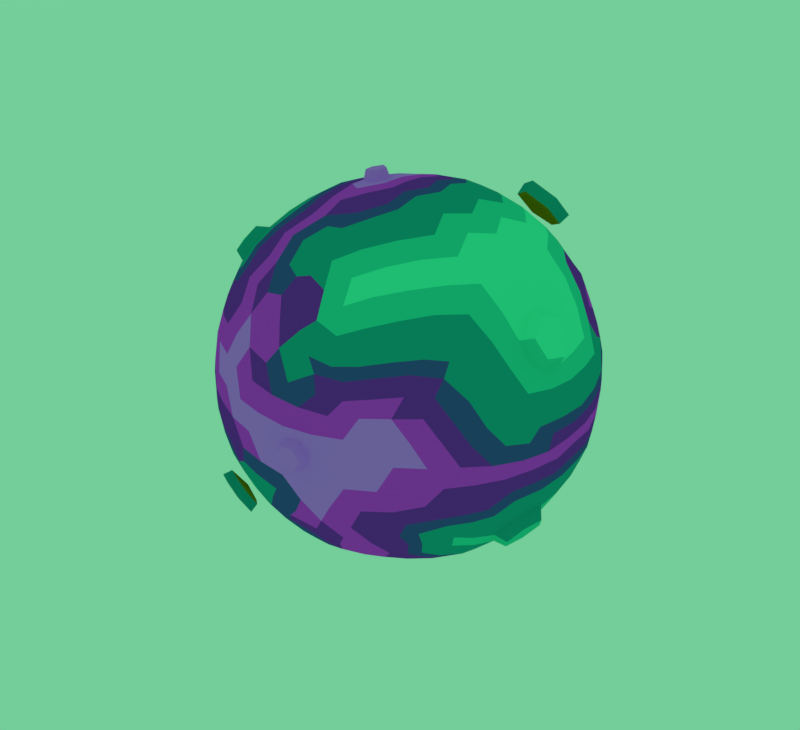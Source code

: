 # Source: PlanetAndPlatforms.blend  (saved by Blender 2.79.0; exported with 4.5.12 LTS)
import bpy
from mathutils import Matrix  # noqa: F401  (used for matrix-valued properties, if any)

bpy.ops.wm.read_factory_settings(use_empty=True)
scene = bpy.context.scene
scene.name = 'Scene'

# ---- collections
col_collection_1 = bpy.data.collections.new('Collection 1'); scene.collection.children.link(col_collection_1)

# ---- materials (node trees are filled in below, after node groups)
mat_planetpurple = bpy.data.materials.new('PlanetPurple')
mat_planetpurple.alpha_threshold = 0.0
mat_planetpurple.use_transparent_shadow = False
mat_planetpurple.diffuse_color = (0.7529, 0.05286, 0.7682, 1.0)
mat_planetpurple.roughness = 0.5
mat_planetpurplelight = bpy.data.materials.new('PlanetPurpleLight')
mat_planetpurplelight.alpha_threshold = 0.0
mat_planetpurplelight.use_transparent_shadow = False
mat_planetpurplelight.diffuse_color = (0.7682, 0.1912, 0.9823, 1.0)
mat_planetpurplelight.roughness = 0.5
mat_planetpurpledark = bpy.data.materials.new('PlanetPurpleDark')
mat_planetpurpledark.alpha_threshold = 0.0
mat_planetpurpledark.use_transparent_shadow = False
mat_planetpurpledark.diffuse_color = (0.2423, 0.0331, 0.4125, 1.0)
mat_planetpurpledark.roughness = 0.5
mat_planetteal = bpy.data.materials.new('PlanetTeal')
mat_planetteal.alpha_threshold = 0.0
mat_planetteal.use_transparent_shadow = False
mat_planetteal.diffuse_color = (0.0319, 0.5972, 0.4125, 1.0)
mat_planetteal.roughness = 0.5
mat_planetteallight = bpy.data.materials.new('PlanettealLight')
mat_planetteallight.alpha_threshold = 0.0
mat_planetteallight.use_transparent_shadow = False
mat_planetteallight.diffuse_color = (0.07421, 0.8228, 0.521, 1.0)
mat_planetteallight.roughness = 0.5
mat_planettealdark = bpy.data.materials.new('PlanetTealDark')
mat_planettealdark.alpha_threshold = 0.0
mat_planettealdark.use_transparent_shadow = False
mat_planettealdark.diffuse_color = (0.01229, 0.3231, 0.2961, 1.0)
mat_planettealdark.roughness = 0.5
mat_planetbluemix = bpy.data.materials.new('PlanetBlueMix')
mat_planetbluemix.alpha_threshold = 0.0
mat_planetbluemix.use_transparent_shadow = False
mat_planetbluemix.diffuse_color = (0.05613, 0.08228, 0.314, 1.0)
mat_planetbluemix.roughness = 0.5
mat_lavaglow = bpy.data.materials.new('LavaGlow')
mat_lavaglow.alpha_threshold = 0.0
mat_lavaglow.use_transparent_shadow = False
mat_lavaglow.diffuse_color = (0.8, 0.284, 0.0, 1.0)
mat_lavaglow.roughness = 0.5
mat_lavaglow.specular_intensity = 0.3824

# ---- material node trees

# ---- world
world_world = bpy.data.worlds.new('World'); scene.world = world_world
world_world.color = (0.1719, 0.6152, 0.3171)
world_world.use_sun_shadow = False
world_world.sun_shadow_jitter_overblur = 0.0
world_world.cycles.sampling_method = 'MANUAL'

# ---- meshes
me_icosphere_012 = bpy.data.meshes.new('Icosphere.012')
me_icosphere_012.from_pydata([(14.21, 46.75, -3.762), (10.07, 47.7, -2.619), (15.4, 46.13, -6.914), (7.338, 48.02, -5.651), (13.99, 45.89, -9.99), (8.977, 46.9, -10.5), (13.9, 49.47, -4.563), (10.66, 50.17, -3.905), (15.11, 48.82, -7.248), (12.05, 50.01, -7.042), (8.813, 50.32, -6.452), (13.74, 48.71, -9.832), (10.14, 49.49, -9.979)], [], [(5, 3, 10, 12), (2, 4, 11, 8), (3, 1, 7, 10), (0, 2, 8, 6), (4, 5, 12, 11), (1, 0, 6, 7), (8, 9, 6), (6, 9, 7), (9, 10, 7), (8, 11, 9), (11, 12, 9), (9, 12, 10)])
me_icosphere_012.polygons.foreach_set('material_index', [1, 1, 1, 1, 1, 1, 1, 1, 1, 1, 1, 1])
me_icosphere_012.materials.append(mat_planetpurple)
me_icosphere_012.materials.append(mat_planetpurplelight)
me_icosphere_012.materials.append(mat_planetpurpledark)
me_icosphere_012.materials.append(mat_planetteal)
me_icosphere_012.materials.append(mat_planetteallight)
me_icosphere_012.materials.append(mat_planettealdark)
me_icosphere_012.materials.append(mat_planetbluemix)
me_icosphere_012.materials.append(mat_lavaglow)
me_icosphere_012.use_remesh_preserve_volume = False
me_icosphere_012.use_remesh_preserve_attributes = False
me_icosphere_012.use_mirror_vertex_groups = False
me_icosphere_012.update()
me_icosphere_011 = bpy.data.meshes.new('Icosphere.011')
me_icosphere_011.from_pydata([(42.72, 0.3137, -26.54), (40.46, -15.53, -25.68), (44.44, -11.68, -20.87), (45.72, -3.794, -21.05), (38.86, -3.705, -31.27), (37.69, -11.64, -30.86), (44.84, -2.336, -28.02), (44.49, -8.418, -28.06), (43.13, -14.01, -27.43), (46.14, -11.21, -23.71), (47.07, -5.326, -23.91), (41.92, -5.297, -31.56), (40.97, -11.1, -31.34)], [], [(3, 2, 9, 10), (0, 3, 10, 6), (5, 4, 11, 12), (2, 1, 8, 9), (4, 0, 6, 11), (1, 5, 12, 8), (8, 7, 9), (9, 7, 10), (7, 6, 10), (7, 11, 6), (8, 12, 7), (7, 12, 11)])
me_icosphere_011.polygons.foreach_set('material_index', [5, 3, 5, 5, 3, 3, 3, 3, 3, 3, 3, 3])
me_icosphere_011.materials.append(mat_planetpurple)
me_icosphere_011.materials.append(mat_planetpurplelight)
me_icosphere_011.materials.append(mat_planetpurpledark)
me_icosphere_011.materials.append(mat_planetteal)
me_icosphere_011.materials.append(mat_planetteallight)
me_icosphere_011.materials.append(mat_planettealdark)
me_icosphere_011.materials.append(mat_planetbluemix)
me_icosphere_011.materials.append(mat_lavaglow)
me_icosphere_011.use_remesh_preserve_volume = False
me_icosphere_011.use_remesh_preserve_attributes = False
me_icosphere_011.use_mirror_vertex_groups = False
me_icosphere_011.update()
me_icosphere_010 = bpy.data.meshes.new('Icosphere.010')
me_icosphere_010.from_pydata([(6.59, -1.679, -48.21), (8.936, -3.368, -47.6), (6.121, 1.096, -48.18), (8.63, 3.626, -47.33), (12.23, 2.714, -46.57), (12.89, -1.61, -46.39), (7.92, -1.15, -50.49), (9.986, -2.349, -50.01), (7.7, 1.187, -50.48), (9.691, 2.922, -49.78), (12.29, 1.958, -49.21), (10.2, 0.2877, -50.18), (12.69, -1.028, -49.15)], [], [(3, 4, 10, 9), (0, 2, 8, 6), (5, 1, 7, 12), (2, 3, 9, 8), (4, 5, 12, 10), (1, 0, 6, 7), (12, 11, 10), (10, 11, 9), (11, 8, 9), (12, 7, 11), (7, 6, 11), (11, 6, 8)])
me_icosphere_010.polygons.foreach_set('material_index', [1, 1, 1, 1, 1, 1, 1, 1, 1, 1, 1, 1])
me_icosphere_010.materials.append(mat_planetpurple)
me_icosphere_010.materials.append(mat_planetpurplelight)
me_icosphere_010.materials.append(mat_planetpurpledark)
me_icosphere_010.materials.append(mat_planetteal)
me_icosphere_010.materials.append(mat_planetteallight)
me_icosphere_010.materials.append(mat_planettealdark)
me_icosphere_010.materials.append(mat_planetbluemix)
me_icosphere_010.materials.append(mat_lavaglow)
me_icosphere_010.use_remesh_preserve_volume = False
me_icosphere_010.use_remesh_preserve_attributes = False
me_icosphere_010.use_mirror_vertex_groups = False
me_icosphere_010.update()
me_icosphere_009 = bpy.data.meshes.new('Icosphere.009')
me_icosphere_009.from_pydata([(5.584, -49.43, 3.584), (3.619, -49.53, 1.09), (8.957, -48.83, 4.0), (11.82, -48.34, -0.1338), (5.365, -49.24, -3.501), (9.457, -48.81, -3.468), (6.378, -51.95, 2.868), (4.809, -52.09, 0.5943), (9.355, -51.49, 3.062), (8.196, -52.15, 0.1097), (11.32, -51.21, -0.06275), (6.235, -51.9, -2.659), (9.468, -51.47, -2.725)], [], [(5, 3, 10, 12), (1, 4, 11, 7), (3, 2, 8, 10), (4, 5, 12, 11), (2, 0, 6, 8), (0, 1, 7, 6), (7, 9, 6), (6, 9, 8), (9, 10, 8), (7, 11, 9), (11, 12, 9), (9, 12, 10)])
me_icosphere_009.polygons.foreach_set('material_index', [1, 1, 1, 1, 1, 1, 1, 1, 1, 1, 1, 1])
me_icosphere_009.materials.append(mat_planetpurple)
me_icosphere_009.materials.append(mat_planetpurplelight)
me_icosphere_009.materials.append(mat_planetpurpledark)
me_icosphere_009.materials.append(mat_planetteal)
me_icosphere_009.materials.append(mat_planetteallight)
me_icosphere_009.materials.append(mat_planettealdark)
me_icosphere_009.materials.append(mat_planetbluemix)
me_icosphere_009.materials.append(mat_lavaglow)
me_icosphere_009.use_remesh_preserve_volume = False
me_icosphere_009.use_remesh_preserve_attributes = False
me_icosphere_009.use_mirror_vertex_groups = False
me_icosphere_009.update()
me_icosphere_008 = bpy.data.meshes.new('Icosphere.008')
me_icosphere_008.from_pydata([(-17.61, -45.08, -24.81), (-15.63, -42.85, -29.3), (-20.37, -43.1, -26.25), (-25.51, -39.45, -27.55), (-20.81, -45.39, -21.4), (-24.94, -43.22, -21.66), (-20.01, -39.18, -31.67), (-16.89, -42.88, -23.68), (-15.21, -41.05, -27.7), (-19.19, -40.14, -23.84), (-24.17, -37.68, -26.18), (-19.96, -43.08, -20.72), (-23.7, -41.22, -20.81), (-19.26, -37.57, -29.95)], [], [(3, 2, 5), (5, 2, 4), (2, 0, 4), (6, 2, 3), (6, 1, 2), (1, 0, 2), (10, 12, 9), (12, 11, 9), (9, 11, 7), (13, 10, 9), (13, 9, 8), (8, 9, 7), (5, 12, 10, 3), (6, 13, 8, 1), (1, 8, 7, 0), (4, 11, 12, 5), (0, 7, 11, 4), (3, 10, 13, 6)])
me_icosphere_008.polygons.foreach_set('material_index', [4, 4, 3, 4, 3, 3, 7, 7, 7, 7, 7, 7, 5, 5, 5, 5, 5, 5])
me_icosphere_008.materials.append(mat_planetpurple)
me_icosphere_008.materials.append(mat_planetpurplelight)
me_icosphere_008.materials.append(mat_planetpurpledark)
me_icosphere_008.materials.append(mat_planetteal)
me_icosphere_008.materials.append(mat_planetteallight)
me_icosphere_008.materials.append(mat_planettealdark)
me_icosphere_008.materials.append(mat_planetbluemix)
me_icosphere_008.materials.append(mat_lavaglow)
me_icosphere_008.use_remesh_preserve_volume = False
me_icosphere_008.use_remesh_preserve_attributes = False
me_icosphere_008.use_mirror_vertex_groups = False
me_icosphere_008.update()
me_icosphere_007 = bpy.data.meshes.new('Icosphere.007')
me_icosphere_007.from_pydata([(-38.34, 0.456, -31.72), (-25.53, -0.2513, -42.5), (-28.62, 7.31, -39.85), (-35.28, 7.089, -34.33), (-40.0, -6.259, -28.69), (-37.57, -13.46, -29.61), (-33.06, -20.1, -30.92), (-27.56, -7.048, -40.8), (-24.57, -13.46, -40.92), (-26.71, -20.62, -36.31), (-38.97, -0.7863, -35.09), (-34.24, -0.1867, -40.08), (-29.05, -0.3353, -43.45), (-31.36, 5.387, -41.47), (-36.35, 5.239, -37.34), (-40.61, -6.81, -32.21), (-36.73, -7.072, -37.03), (-38.2, -13.17, -33.31), (-31.01, -7.345, -41.6), (-33.1, -14.06, -38.46), (-34.38, -19.13, -34.32), (-28.08, -14.1, -41.78), (-29.67, -19.53, -38.3)], [], [(4, 0, 10, 15), (3, 2, 13, 14), (0, 3, 14, 10), (2, 1, 12, 13), (9, 6, 20, 22), (7, 8, 21, 18), (8, 9, 22, 21), (6, 5, 17, 20), (1, 7, 18, 12), (5, 4, 15, 17), (12, 11, 13), (13, 11, 14), (11, 10, 14), (11, 16, 10), (12, 18, 11), (10, 16, 15), (16, 17, 15), (11, 18, 16), (18, 19, 16), (16, 19, 17), (19, 20, 17), (18, 21, 19), (21, 22, 19), (19, 22, 20)])
me_icosphere_007.polygons.foreach_set('material_index', [4, 4, 4, 3, 4, 3, 4, 4, 3, 4, 4, 4, 4, 4, 4, 4, 4, 4, 4, 4, 4, 4, 4, 4])
me_icosphere_007.materials.append(mat_planetpurple)
me_icosphere_007.materials.append(mat_planetpurplelight)
me_icosphere_007.materials.append(mat_planetpurpledark)
me_icosphere_007.materials.append(mat_planetteal)
me_icosphere_007.materials.append(mat_planetteallight)
me_icosphere_007.materials.append(mat_planettealdark)
me_icosphere_007.materials.append(mat_planetbluemix)
me_icosphere_007.materials.append(mat_lavaglow)
me_icosphere_007.use_remesh_preserve_volume = False
me_icosphere_007.use_remesh_preserve_attributes = False
me_icosphere_007.use_mirror_vertex_groups = False
me_icosphere_007.update()
me_icosphere_006 = bpy.data.meshes.new('Icosphere.006')
me_icosphere_006.from_pydata([(-18.6, 44.0, 12.6), (-19.92, 41.99, 16.92), (-21.53, 43.43, 9.586), (-23.72, 40.1, 16.88), (-25.03, 41.23, 10.46), (-25.8, 39.6, 14.34), (-20.86, 45.49, 13.74), (-21.82, 44.17, 16.53), (-22.75, 45.19, 11.51), (-23.55, 44.17, 14.17), (-24.5, 42.72, 16.57), (-25.26, 43.71, 11.92), (-26.06, 42.46, 14.55)], [], [(2, 4, 11, 8), (3, 1, 7, 10), (0, 2, 8, 6), (4, 5, 12, 11), (1, 0, 6, 7), (5, 3, 10, 12), (8, 9, 6), (6, 9, 7), (9, 10, 7), (8, 11, 9), (11, 12, 9), (9, 12, 10)])
me_icosphere_006.polygons.foreach_set('material_index', [1, 1, 1, 1, 1, 1, 1, 1, 1, 1, 1, 1])
me_icosphere_006.materials.append(mat_planetpurple)
me_icosphere_006.materials.append(mat_planetpurplelight)
me_icosphere_006.materials.append(mat_planetpurpledark)
me_icosphere_006.materials.append(mat_planetteal)
me_icosphere_006.materials.append(mat_planetteallight)
me_icosphere_006.materials.append(mat_planettealdark)
me_icosphere_006.materials.append(mat_planetbluemix)
me_icosphere_006.materials.append(mat_lavaglow)
me_icosphere_006.use_remesh_preserve_volume = False
me_icosphere_006.use_remesh_preserve_attributes = False
me_icosphere_006.use_mirror_vertex_groups = False
me_icosphere_006.update()
me_icosphere_005 = bpy.data.meshes.new('Icosphere.005')
me_icosphere_005.from_pydata([(-6.733, -1.612, 49.61), (-9.417, -3.862, 49.19), (-6.397, 1.549, 49.69), (-9.408, 4.111, 49.32), (-12.4, 1.141, 48.76), (-11.91, -2.214, 48.92), (-7.672, -1.251, 52.05), (-9.749, -2.89, 51.82), (-7.553, 1.33, 52.14), (-9.795, 2.929, 51.94), (-9.814, -0.009214, 52.16), (-11.96, 1.054, 51.5), (-11.66, -1.633, 51.55)], [], [(5, 1, 7, 12), (3, 4, 11, 9), (4, 5, 12, 11), (0, 2, 8, 6), (2, 3, 9, 8), (1, 0, 6, 7), (9, 10, 8), (8, 10, 6), (10, 7, 6), (9, 11, 10), (11, 12, 10), (10, 12, 7)])
me_icosphere_005.polygons.foreach_set('material_index', [1, 1, 1, 1, 1, 1, 1, 1, 1, 1, 1, 1])
me_icosphere_005.materials.append(mat_planetpurple)
me_icosphere_005.materials.append(mat_planetpurplelight)
me_icosphere_005.materials.append(mat_planetpurpledark)
me_icosphere_005.materials.append(mat_planetteal)
me_icosphere_005.materials.append(mat_planetteallight)
me_icosphere_005.materials.append(mat_planettealdark)
me_icosphere_005.materials.append(mat_planetbluemix)
me_icosphere_005.materials.append(mat_lavaglow)
me_icosphere_005.use_remesh_preserve_volume = False
me_icosphere_005.use_remesh_preserve_attributes = False
me_icosphere_005.use_mirror_vertex_groups = False
me_icosphere_005.update()
me_icosphere_003 = bpy.data.meshes.new('Icosphere.003')
me_icosphere_003.from_pydata([(14.7, 43.05, 30.81), (11.63, 34.14, 41.73), (13.1, 39.49, 36.47), (18.31, 34.77, 38.51), (19.36, 39.43, 33.19), (6.165, 38.73, 38.71), (8.383, 43.06, 32.92), (12.34, 36.23, 44.29), (13.9, 41.92, 38.71), (15.6, 45.7, 32.7), (19.44, 36.9, 40.88), (20.54, 41.85, 35.22), (6.543, 41.11, 41.09), (8.897, 45.7, 34.94)], [], [(3, 1, 2), (3, 2, 4), (4, 2, 0), (2, 1, 5), (0, 2, 6), (2, 5, 6), (10, 8, 7), (10, 11, 8), (11, 9, 8), (8, 12, 7), (9, 13, 8), (8, 13, 12), (5, 1, 7, 12), (3, 4, 11, 10), (4, 0, 9, 11), (0, 6, 13, 9), (1, 3, 10, 7), (6, 5, 12, 13)])
me_icosphere_003.polygons.foreach_set('material_index', [7, 7, 7, 7, 7, 7, 4, 4, 3, 4, 3, 4, 5, 5, 5, 5, 5, 5])
me_icosphere_003.materials.append(mat_planetpurple)
me_icosphere_003.materials.append(mat_planetpurplelight)
me_icosphere_003.materials.append(mat_planetpurpledark)
me_icosphere_003.materials.append(mat_planetteal)
me_icosphere_003.materials.append(mat_planetteallight)
me_icosphere_003.materials.append(mat_planettealdark)
me_icosphere_003.materials.append(mat_planetbluemix)
me_icosphere_003.materials.append(mat_lavaglow)
me_icosphere_003.use_remesh_preserve_volume = False
me_icosphere_003.use_remesh_preserve_attributes = False
me_icosphere_003.use_mirror_vertex_groups = False
me_icosphere_003.update()
me_icosphere_002 = bpy.data.meshes.new('Icosphere.002')
me_icosphere_002.from_pydata([(-37.94, -20.04, 26.38), (-39.8, -13.58, 27.35), (-31.74, -21.39, 32.82), (-34.25, -23.11, 28.88), (-32.76, -14.87, 35.38), (-37.52, -10.96, 31.81), (-39.49, -20.49, 28.9), (-40.82, -15.82, 29.63), (-34.7, -21.61, 33.79), (-36.57, -22.98, 30.74), (-35.67, -16.83, 35.51), (-38.13, -19.06, 32.02), (-39.15, -13.88, 32.96)], [], [(4, 5, 12, 10), (1, 0, 6, 7), (3, 2, 8, 9), (0, 3, 9, 6), (5, 1, 7, 12), (2, 4, 10, 8), (12, 11, 10), (10, 11, 8), (11, 9, 8), (12, 7, 11), (7, 6, 11), (11, 6, 9)])
me_icosphere_002.polygons.foreach_set('material_index', [3, 5, 5, 5, 5, 5, 3, 3, 3, 3, 3, 3])
me_icosphere_002.materials.append(mat_planetpurple)
me_icosphere_002.materials.append(mat_planetpurplelight)
me_icosphere_002.materials.append(mat_planetpurpledark)
me_icosphere_002.materials.append(mat_planetteal)
me_icosphere_002.materials.append(mat_planetteallight)
me_icosphere_002.materials.append(mat_planettealdark)
me_icosphere_002.materials.append(mat_planetbluemix)
me_icosphere_002.materials.append(mat_lavaglow)
me_icosphere_002.use_remesh_preserve_volume = False
me_icosphere_002.use_remesh_preserve_attributes = False
me_icosphere_002.use_mirror_vertex_groups = False
me_icosphere_002.update()
me_icosphere_001 = bpy.data.meshes.new('Icosphere.001')
me_icosphere_001.from_pydata([(-51.35, 15.11, -1.96), (-52.68, 8.313, -2.33), (-53.06, 1.325, -1.695), (-50.98, 16.39, 3.364), (-51.41, 12.36, 8.004), (-51.17, 8.675, 13.31), (-52.68, 8.507, 2.755), (-52.22, 4.523, 7.828), (-51.82, 0.7988, 13.26), (-52.72, -0.103, 3.031), (-52.55, -3.309, 7.768), (-49.1, 13.78, -1.324), (-50.18, 8.017, -1.901), (-50.53, 2.13, -1.212), (-49.34, 8.042, 2.725), (-48.75, 14.97, 3.155), (-50.21, 0.4874, 3.101), (-49.04, 11.37, 7.453), (-48.88, 7.873, 12.25), (-49.34, 4.286, 7.85), (-49.42, 1.181, 12.22), (-50.04, -2.341, 7.605)], [], [(2, 6, 1), (0, 6, 3), (3, 6, 4), (6, 7, 4), (4, 7, 5), (7, 8, 5), (6, 9, 7), (9, 10, 7), (7, 10, 8), (2, 9, 6), (0, 1, 6), (13, 12, 14), (11, 15, 14), (15, 17, 14), (14, 17, 19), (17, 18, 19), (19, 18, 20), (14, 19, 16), (16, 19, 21), (19, 20, 21), (13, 14, 16), (11, 14, 12), (3, 15, 11, 0), (0, 11, 12, 1), (8, 20, 18, 5), (2, 13, 16, 9), (1, 12, 13, 2), (10, 21, 20, 8), (4, 17, 15, 3), (9, 16, 21, 10), (5, 18, 17, 4)])
me_icosphere_001.polygons.foreach_set('material_index', [0, 1, 1, 1, 0, 0, 1, 1, 1, 0, 0, 7, 7, 7, 7, 7, 7, 7, 7, 7, 7, 7, 2, 2, 2, 2, 2, 2, 2, 2, 2])
me_icosphere_001.materials.append(mat_planetpurple)
me_icosphere_001.materials.append(mat_planetpurplelight)
me_icosphere_001.materials.append(mat_planetpurpledark)
me_icosphere_001.materials.append(mat_planetteal)
me_icosphere_001.materials.append(mat_planetteallight)
me_icosphere_001.materials.append(mat_planettealdark)
me_icosphere_001.materials.append(mat_planetbluemix)
me_icosphere_001.materials.append(mat_lavaglow)
me_icosphere_001.use_remesh_preserve_volume = False
me_icosphere_001.use_remesh_preserve_attributes = False
me_icosphere_001.use_mirror_vertex_groups = False
me_icosphere_001.update()
me_icosphere_004 = bpy.data.meshes.new('Icosphere.004')
me_icosphere_004.from_pydata([(45.96, 0.3398, 22.77), (47.88, -3.267, 18.1), (42.39, -12.36, 25.74), (43.02, 0.2274, 27.93), (40.91, -6.326, 30.34), (46.27, -10.37, 19.18), (48.1, -1.326, 24.43), (49.57, -4.364, 20.93), (47.46, -5.765, 25.81), (45.47, -10.86, 26.67), (45.87, -1.634, 28.44), (44.41, -6.44, 30.0), (48.31, -9.475, 21.87)], [], [(1, 0, 6, 7), (5, 1, 7, 12), (0, 3, 10, 6), (4, 2, 9, 11), (2, 5, 12, 9), (3, 4, 11, 10), (9, 8, 11), (11, 8, 10), (8, 6, 10), (12, 8, 9), (12, 7, 8), (7, 6, 8)])
me_icosphere_004.polygons.foreach_set('material_index', [4, 3, 4, 4, 3, 4, 4, 4, 4, 4, 4, 4])
me_icosphere_004.materials.append(mat_planetpurple)
me_icosphere_004.materials.append(mat_planetpurplelight)
me_icosphere_004.materials.append(mat_planetpurpledark)
me_icosphere_004.materials.append(mat_planetteal)
me_icosphere_004.materials.append(mat_planetteallight)
me_icosphere_004.materials.append(mat_planettealdark)
me_icosphere_004.materials.append(mat_planetbluemix)
me_icosphere_004.materials.append(mat_lavaglow)
me_icosphere_004.use_remesh_preserve_volume = False
me_icosphere_004.use_remesh_preserve_attributes = False
me_icosphere_004.use_mirror_vertex_groups = False
me_icosphere_004.update()
me_icosphere = bpy.data.meshes.new('Icosphere')
me_icosphere.from_pydata([(-12.99, -42.34, -21.79), (-13.22, 42.46, -22.04), (14.2, -43.02, 22.09), (-36.46, -24.96, 22.96), (-36.01, 25.52, 23.31), (13.75, 43.02, 23.26), (-11.22, -40.42, -26.04), (-4.712, -17.92, -45.42), (-4.854, -12.36, -47.21), (27.64, -19.51, -36.01), (29.61, -22.98, -32.59), (30.56, -31.0, -24.32), (27.75, -32.64, -24.92), (2.897, -40.18, -28.29), (-2.929, -41.35, -26.64), (-8.677, -42.2, -24.21), (28.17, 18.01, -36.75), (30.07, 22.32, -33.16), (-11.66, 0.03124, -47.87), (-7.776, -0.03856, -48.36), (-10.65, 41.14, -25.93), (-5.362, 17.34, -45.99), (-4.585, 12.26, -47.35), (-8.268, 42.43, -24.12), (-1.964, 41.86, -26.61), (3.48, 40.54, -28.46), (28.32, 32.84, -24.99), (30.69, 31.28, -24.52), (48.9, -11.67, 5.849), (48.29, -14.76, 2.71), (45.77, -17.42, -10.16), (42.7, -21.98, -14.03), (40.18, -24.62, -17.23), (40.27, 25.13, -16.59), (43.12, 21.73, -13.66), (46.02, 17.73, -9.664), (48.08, 14.68, 2.729), (48.86, 11.69, 6.035), (10.67, -44.78, 19.8), (-12.72, -43.97, -18.8), (36.53, -29.39, -17.35), (34.75, -32.38, -14.95), (17.25, -42.75, 19.2), (-39.17, -22.7, 20.68), (-46.29, -16.05, -2.106), (-47.13, -12.19, -5.479), (-17.12, -42.95, -17.49), (-21.67, -42.73, -12.45), (-25.71, -41.13, -8.455), (-25.8, 41.61, -8.945), (-21.69, 42.94, -12.92), (-17.21, 43.45, -17.29), (-47.57, 10.82, -5.732), (-46.99, 14.24, -2.554), (-39.11, 23.1, 20.79), (17.93, 42.32, 20.98), (35.05, 32.51, -15.21), (36.1, 30.17, -17.82), (-12.54, 44.25, -18.64), (11.25, 44.77, 20.09), (34.85, -27.7, 24.09), (30.9, -31.49, 24.76), (25.77, -36.16, 24.17), (19.78, -40.34, 22.82), (8.279, -43.92, 23.12), (1.91, -43.17, 25.03), (-2.645, -41.69, 27.02), (-28.03, -30.95, 27.1), (-32.38, -28.15, 25.11), (-38.58, -21.04, 23.74), (-40.91, -15.24, 24.16), (-42.27, -7.754, 25.25), (-42.67, 0.4447, 25.21), (-42.6, 7.39, 24.81), (-41.15, 14.66, 24.6), (-38.26, 21.68, 23.91), (-32.31, 28.49, 25.48), (-27.99, 30.91, 27.72), (-3.71, 41.72, 27.76), (2.046, 43.67, 25.58), (8.407, 44.2, 23.71), (19.8, 40.25, 23.82), (25.66, 36.4, 24.34), (31.09, 32.18, 24.54), (35.03, 27.23, 24.17), (3.906, -5.652, 50.15), (4.211, -11.9, 48.89), (4.724, -18.14, 47.23), (10.19, 0.2171, 49.93), (6.601, 0.4467, 50.25), (-18.2, -10.65, 45.59), (-21.8, -14.87, 42.93), (-25.82, -19.92, 38.41), (-29.08, -23.23, 33.77), (-34.36, -24.83, 26.59), (-18.17, 10.71, 45.68), (-21.61, 14.96, 43.11), (-25.74, 19.91, 38.72), (-28.89, 23.03, 33.97), (-34.0, 25.55, 26.49), (4.418, 6.013, 50.11), (4.747, 12.22, 48.99), (4.44, 17.88, 47.47), (8.262, 6.55, 49.87), (8.341, 12.82, 48.53), (0.234, 18.01, 47.14), (-0.411, 23.05, 45.32), (-4.625, 22.86, 44.76), (-18.15, 17.28, 43.68), (-5.173, 28.68, 41.52), (-8.645, 27.35, 41.53), (-21.65, 21.3, 40.02), (-4.123, 34.68, 36.58), (-7.989, 32.57, 37.85), (-25.83, 25.03, 35.09), (-1.275, 39.94, 31.41), (-5.979, 37.81, 33.15), (-25.68, 29.48, 31.44), (-29.55, 27.42, 29.91), (-18.89, 3.991, 46.37), (-18.47, -3.254, 46.56), (-21.45, 8.051, 44.99), (-21.87, 0.433, 45.53), (-21.66, -7.727, 44.86), (-0.3486, -17.81, 47.19), (-17.96, -16.89, 43.6), (-4.368, -23.29, 44.55), (-0.05562, -23.09, 45.03), (-21.82, -20.87, 39.76), (-8.315, -27.43, 41.39), (-4.13, -28.77, 41.09), (-25.8, -24.98, 34.66), (-7.576, -33.01, 37.22), (-3.582, -34.78, 35.92), (-29.48, -27.66, 29.56), (-25.57, -29.45, 31.01), (-5.486, -37.99, 31.89), (-1.202, -39.68, 30.1), (7.774, -6.055, 49.9), (7.856, -12.57, 48.5), (46.34, 19.11, 7.102), (43.24, 22.71, 13.87), (39.01, 25.49, 19.48), (45.75, 20.83, 3.611), (43.27, 24.42, 9.31), (39.75, 26.8, 15.45), (34.94, 29.63, 21.06), (29.44, 34.94, 21.92), (39.25, 27.57, -14.53), (23.56, 39.33, 21.45), (5.245, 45.19, 21.67), (-0.416, 44.94, 22.86), (-16.98, 44.46, -14.11), (-20.42, 44.33, -10.02), (-41.46, 17.61, 21.15), (-43.29, 10.7, 21.76), (-44.09, 3.421, 22.23), (-48.33, 7.447, -2.924), (-44.04, -3.894, 22.56), (-48.51, 3.859, -6.112), (-48.71, 0.4583, -2.29), (-43.37, -10.74, 21.62), (-48.65, -4.165, -5.608), (-48.15, -7.909, -2.082), (-41.4, -17.9, 21.01), (-20.11, -43.85, -9.424), (-0.2861, -44.51, 22.63), (-16.87, -44.43, -13.86), (4.958, -45.05, 21.56), (23.69, -38.98, 20.73), (29.49, -34.48, 21.66), (35.13, -29.85, 20.82), (39.88, -26.9, 15.62), (38.95, -25.6, 19.54), (43.18, -24.4, 9.055), (43.0, -22.67, 13.79), (39.05, -27.53, -14.33), (45.99, -20.92, 3.989), (46.26, -19.11, 7.219), (30.72, 35.99, -16.22), (31.36, 33.91, -20.02), (28.15, 35.91, -20.72), (-36.18, 33.65, -3.336), (-40.57, 27.97, -2.813), (-44.48, 21.35, -2.504), (-31.91, 37.04, -7.955), (-37.2, 32.21, -7.312), (-42.21, 25.46, -6.54), (-45.86, 17.51, -6.257), (-27.82, 39.42, -12.06), (-33.17, 35.23, -11.68), (-43.51, -22.91, -2.554), (-39.85, -29.11, -3.593), (-35.96, -33.96, -3.432), (-44.99, -19.5, -5.734), (-41.67, -25.92, -6.25), (-36.79, -32.19, -7.128), (-31.97, -37.12, -7.458), (-32.85, -34.99, -11.52), (-27.77, -39.1, -12.09), (29.89, -36.18, -16.35), (27.4, -35.73, -20.87), (31.47, -33.52, -19.6), (50.1, -4.056, 5.563), (50.25, 3.878, 5.294), (49.72, -7.059, 2.352), (50.36, 0.902, 2.135), (49.78, 8.005, 2.759), (47.86, -10.76, -10.01), (48.85, -4.038, -10.45), (49.14, 3.867, -9.152), (47.85, 11.65, -9.783), (45.68, -15.73, -13.66), (47.91, -7.504, -13.44), (48.68, 0.1728, -12.97), (48.05, 8.38, -12.53), (46.1, 15.85, -13.32), (42.98, -19.85, -16.81), (43.09, 20.15, -16.45), (28.53, 28.45, -29.7), (26.79, 25.26, -33.73), (26.03, 29.98, -30.43), (6.868, 32.72, -36.53), (5.158, 36.8, -32.82), (3.564, 22.58, -43.67), (3.264, 28.34, -40.35), (2.101, 34.04, -36.23), (0.66, 39.1, -30.86), (-0.4578, 18.24, -45.73), (-0.6892, 23.36, -43.65), (-1.043, 29.46, -39.94), (-5.039, 40.57, -28.49), (-9.457, 11.3, -47.14), (-8.889, 5.869, -47.93), (-12.53, 6.206, -47.27), (-13.06, -6.085, -47.06), (-9.093, -5.948, -47.86), (-9.54, -11.67, -46.81), (31.34, 15.57, -35.38), (32.7, 7.466, -36.32), (29.52, 10.79, -38.07), (32.69, -1.033, -37.01), (29.89, 3.2, -38.88), (32.23, -8.63, -36.63), (29.85, -4.456, -39.06), (31.39, -15.8, -35.34), (29.1, -12.55, -38.02), (-6.111, -40.16, -28.17), (0.3449, -38.63, -30.99), (-0.2682, -29.1, -39.81), (2.447, -33.68, -36.11), (4.883, -36.89, -32.34), (-0.5372, -23.41, -43.31), (3.503, -28.06, -40.24), (6.378, -32.79, -36.17), (-0.4435, -17.61, -45.59), (3.601, -22.15, -43.48), (25.31, -30.1, -30.05), (26.76, -25.47, -33.01), (28.53, -28.63, -29.07), (-0.1516, -4.699, -48.71), (-0.03149, 0.1655, -48.79), (-3.163, 0.2036, -48.82), (-0.5647, 4.636, -48.55), (-35.16, -30.2, 17.02), (-35.98, -27.53, 20.2), (-39.34, 25.39, 16.74), (-35.8, 27.49, 20.68), (-31.82, -31.24, 21.71), (2.624, 0.5934, 50.37), (-0.6948, 0.5978, 50.1), (-0.7074, -10.55, -47.72), (4.598, -2.921, -48.27), (10.13, -6.896, -46.74), (15.38, -10.63, -44.56), (19.93, -14.74, -42.23), (23.63, -18.16, -39.18), (23.72, -34.87, -25.49), (19.41, -36.66, -25.98), (13.14, -39.53, -25.78), (6.439, -41.73, -25.01), (-0.5829, -43.47, -23.2), (-6.217, -44.08, -21.61), (4.257, 3.402, -48.11), (9.859, 7.102, -46.8), (15.39, 11.43, -45.11), (20.0, 15.37, -42.44), (23.83, 19.45, -38.97), (-1.236, 9.298, -48.07), (-5.988, 44.27, -21.29), (-0.1469, 43.92, -22.95), (6.87, 42.31, -24.8), (13.29, 39.89, -25.93), (19.7, 37.64, -25.59), (24.34, 35.34, -25.42), (47.53, -15.9, -1.648), (45.5, -19.6, -5.71), (42.48, -23.98, -9.812), (42.78, 24.0, -9.623), (45.64, 19.81, -5.805), (47.42, 16.08, -1.781), (11.99, -45.95, 15.63), (8.219, -47.81, 11.85), (4.093, -48.95, 6.073), (-0.2413, -49.37, -0.3633), (-4.136, -48.74, -6.761), (-7.43, -47.44, -12.2), (-9.25, -45.59, -16.86), (34.03, -34.56, -10.33), (31.91, -37.37, -5.647), (28.87, -39.54, 0.3683), (25.64, -41.29, 6.154), (21.95, -42.88, 11.81), (18.17, -43.89, 15.26), (-39.32, -25.04, 16.77), (-42.22, -22.22, 12.37), (-44.94, -18.58, 7.179), (-46.76, -14.67, 2.492), (-24.47, -42.38, -4.101), (-28.21, -40.23, 1.064), (-31.6, -37.07, 6.886), (-33.72, -33.77, 12.7), (-35.22, 30.15, 17.4), (-33.94, 32.98, 12.51), (-32.11, 36.88, 6.74), (-29.28, 40.0, 1.161), (-25.48, 42.54, -4.285), (-46.62, 15.52, 2.769), (-44.76, 18.84, 7.355), (-42.26, 22.11, 11.96), (17.42, 44.2, 16.34), (22.06, 43.31, 11.97), (25.87, 41.67, 6.6), (29.12, 39.91, 0.2582), (32.33, 37.36, -5.965), (34.75, 34.27, -10.7), (-8.934, 45.66, -17.09), (-7.436, 47.33, -12.64), (-3.885, 48.95, -6.694), (0.02199, 49.0, -0.007054), (4.066, 48.66, 6.546), (8.007, 47.93, 11.62), (11.34, 46.38, 15.49), (-7.122, -42.21, 25.15), (-13.64, -40.2, 25.66), (-20.11, -37.13, 25.54), (-26.31, -34.56, 23.9), (-31.78, 31.19, 22.05), (-26.32, 34.34, 24.51), (-20.21, 37.5, 25.88), (-13.87, 40.54, 25.9), (-7.768, 42.76, 24.89), (-0.2075, -4.639, 50.11), (-0.14, -10.59, 49.26), (-4.872, -2.781, 49.65), (-9.239, -7.699, 48.67), (-13.48, -11.7, 46.72), (-4.516, 3.982, 49.72), (-9.075, 8.25, 48.64), (-13.73, 12.06, 46.72), (0.2052, 5.345, 50.18), (0.7048, 11.33, 49.11), (-3.583, 10.07, 49.02), (-8.676, 14.44, 47.07), (-3.75, 15.85, 47.62), (-8.66, 20.33, 45.17), (-13.45, 18.92, 44.42), (-13.3, 25.72, 40.96), (-18.05, 24.25, 39.98), (-12.4, 32.9, 36.06), (-17.52, 30.14, 36.02), (-21.61, 27.75, 35.61), (-10.53, 38.56, 30.54), (-16.27, 35.62, 31.3), (-21.84, 32.78, 30.78), (-13.73, -4.28, 48.05), (-14.33, 4.267, 47.88), (-4.448, -9.486, 48.99), (-8.907, -13.84, 47.38), (-4.293, -14.81, 47.86), (-13.44, -18.91, 44.24), (-8.184, -19.91, 45.38), (-18.04, -23.85, 39.86), (-13.39, -25.64, 40.91), (-21.81, -27.39, 35.35), (-17.53, -29.72, 35.9), (-12.66, -32.1, 36.27), (-21.77, -32.58, 30.28), (-15.94, -35.41, 30.98), (-10.48, -37.61, 31.06), (44.29, 23.49, -0.8276), (41.84, 27.46, 5.498), (38.32, 30.4, 11.79), (34.5, 32.6, 16.92), (41.99, 26.55, -5.562), (40.21, 29.81, 0.1155), (37.18, 32.68, 6.65), (33.46, 35.08, 12.59), (29.55, 36.96, 17.19), (39.23, 29.47, -10.25), (37.64, 32.27, -5.573), (34.61, 35.21, 0.4092), (31.63, 37.43, 6.697), (28.41, 39.42, 12.5), (23.7, 40.98, 16.99), (4.446, 46.96, 17.02), (-3.614, 46.23, 18.84), (0.7533, 48.21, 12.49), (-11.0, 44.3, 19.9), (-3.348, 48.56, 6.537), (-7.063, 47.33, 13.62), (-17.5, 41.72, 20.58), (-7.293, 48.99, -0.1838), (-11.09, 47.75, 6.866), (-14.55, 44.96, 13.99), (-24.46, 38.4, 19.35), (-10.86, 48.02, -6.296), (-14.83, 47.41, 0.2421), (-18.33, 45.39, 6.985), (-30.53, 34.33, 18.57), (-13.52, 46.3, -11.96), (-18.25, 46.04, -5.48), (-22.44, 44.2, 0.7807), (-25.62, 41.66, 6.686), (-28.69, 37.74, 12.64), (-42.56, 19.12, 16.6), (-45.1, 15.35, 12.35), (-44.66, 12.49, 16.95), (-47.06, 11.49, 7.41), (-46.82, 7.808, 12.72), (-46.05, 4.441, 17.17), (-48.32, 7.641, 2.161), (-47.86, 3.657, 7.234), (-47.46, -0.06747, 12.67), (-46.0, -3.732, 17.79), (-48.37, -0.9693, 2.437), (-48.19, -4.176, 7.174), (-46.9, -8.011, 12.63), (-45.01, -11.8, 16.95), (-48.25, -7.75, 3.285), (-47.09, -11.51, 7.357), (-45.29, -15.08, 12.28), (-42.65, -18.88, 16.56), (-30.01, -34.47, 18.3), (-24.44, -38.14, 19.21), (-28.03, -38.07, 13.26), (-17.55, -41.6, 19.79), (-25.23, -41.48, 6.951), (-21.5, -41.65, 13.21), (-10.34, -44.29, 19.63), (-21.96, -43.87, 0.9752), (-18.91, -44.77, 6.752), (-14.5, -45.15, 13.41), (-17.73, -45.48, -5.114), (-15.14, -46.83, 0.3986), (-11.46, -47.28, 6.784), (-6.933, -47.17, 13.17), (-3.146, -46.08, 18.56), (-13.21, -46.11, -11.66), (-11.2, -47.68, -6.236), (-7.73, -48.64, 0.08504), (-4.052, -48.74, 6.534), (0.4364, -48.2, 12.47), (4.667, -47.1, 16.62), (23.69, -40.79, 16.27), (28.04, -39.14, 12.27), (29.48, -36.57, 17.13), (31.98, -37.35, 6.548), (33.5, -34.88, 12.42), (34.5, -32.28, 16.93), (34.97, -35.14, 0.3574), (37.06, -32.73, 6.678), (38.12, -30.47, 11.61), (37.41, -32.05, -5.414), (40.1, -29.74, 0.2026), (41.37, -27.75, 5.372), (38.99, -29.12, -10.23), (41.85, -26.53, -5.381), (44.3, -23.34, -0.8052), (14.96, 46.32, 11.54), (11.43, 47.62, 6.289), (18.81, 45.24, 6.375), (7.08, 48.19, -0.09371), (22.69, 43.74, -0.02195), (14.87, 46.4, 0.138), (3.276, 48.38, -7.215), (26.15, 41.76, -6.507), (18.54, 44.94, -6.856), (-0.4557, 47.7, -13.1), (28.89, 38.86, -12.26), (21.82, 42.47, -13.49), (14.24, 44.77, -13.93), (6.447, 46.46, -14.12), (-3.533, 45.75, -18.06), (24.01, 38.95, -19.44), (17.41, 41.66, -20.24), (10.27, 43.9, -20.27), (2.928, 45.4, -19.26), (-38.61, 28.33, 12.17), (-41.48, 25.62, 6.814), (-37.27, 31.68, 6.823), (-43.64, 22.79, 2.528), (-34.7, 35.28, 1.676), (-39.73, 29.27, 2.051), (-31.11, 38.53, -3.452), (-38.39, -28.38, 12.32), (-36.94, -31.82, 7.144), (-41.4, -25.65, 7.637), (-34.33, -35.29, 1.841), (-44.12, -21.75, 2.57), (-40.1, -28.97, 2.575), (-30.14, -38.79, -3.2), (15.31, -45.85, 11.37), (19.1, -45.15, 6.407), (11.94, -47.76, 6.213), (22.38, -43.43, -0.02839), (15.96, -46.69, -0.1417), (25.74, -41.62, -6.261), (3.07, -48.84, -7.452), (10.96, -47.68, -6.647), (18.79, -45.01, -6.734), (28.07, -38.84, -12.24), (-0.4237, -47.8, -13.31), (6.897, -47.01, -13.71), (14.27, -45.21, -13.73), (21.37, -42.25, -13.15), (-3.966, -45.9, -18.23), (3.11, -45.13, -19.48), (10.12, -43.79, -19.96), (17.21, -41.23, -20.12), (23.77, -38.4, -19.75), (49.43, 7.648, -1.598), (49.57, -8.561, -1.905), (50.02, -0.8347, -1.638), (48.31, 11.52, -5.772), (48.03, -12.42, -5.627), (49.55, -4.148, -5.854), (49.6, 3.614, -4.739), (21.42, 32.36, -31.11), (22.43, 26.27, -35.58), (15.91, 34.88, -31.32), (19.25, 22.23, -39.72), (17.58, 29.02, -35.95), (9.925, 37.42, -30.61), (14.38, 18.24, -43.18), (13.34, 25.01, -40.08), (12.03, 31.54, -36.06), (9.226, 13.86, -46.08), (8.593, 20.49, -43.83), (8.231, 26.86, -40.42), (3.712, 9.308, -47.76), (2.945, 15.12, -46.46), (-4.694, 5.317, -48.38), (-4.257, -5.378, -48.59), (24.85, 12.2, -40.85), (21.0, 8.193, -43.54), (25.68, 5.077, -41.57), (15.85, 3.552, -45.55), (25.82, -2.936, -41.54), (21.37, 0.2806, -43.57), (25.17, -10.78, -41.06), (21.24, -7.258, -43.57), (16.41, -3.701, -45.35), (9.633, -37.06, -30.59), (15.56, -34.38, -31.33), (8.453, -26.57, -40.28), (12.22, -31.05, -36.01), (21.05, -31.79, -30.98), (3.718, -14.99, -46.07), (8.522, -19.96, -43.6), (13.18, -24.7, -40.02), (17.22, -28.73, -35.71), (4.29, -9.462, -47.52), (9.054, -13.52, -45.33), (14.02, -17.68, -42.61), (18.58, -22.01, -39.54), (22.7, -25.63, -35.41), (34.46, -24.44, -26.62), (35.99, -25.92, -22.71), (38.3, -21.37, -24.3), (34.44, 24.1, -27.11), (36.14, 26.17, -22.82), (-43.16, -5.251, -23.41), (-44.16, -0.05438, -22.05), (-18.72, 39.51, -23.67), (-15.34, 41.58, -22.64), (33.08, 29.06, -24.09), (38.88, -24.3, -20.09), (47.26, 3.385, 18.62), (45.96, 0.3398, 22.77), (-45.8, -3.106, -17.86), (-19.07, 41.67, -19.37), (35.55, 29.11, -20.46), (17.58, -39.75, 25.4), (12.93, -41.75, 25.0), (9.4, 42.7, 25.84), (14.36, 41.87, 24.96), (44.51, 5.261, 24.02), (13.11, -39.84, 27.97), (13.79, 40.1, 27.93), (-15.48, -41.16, -22.39), (-13.51, -38.93, -26.88), (-11.52, -35.5, -32.1), (-10.41, -30.5, -37.33), (-8.661, -24.78, -41.49), (-7.716, -19.25, -44.68), (32.59, -21.47, -30.78), (33.17, -28.89, -23.54), (38.64, 21.33, -23.91), (40.8, 15.22, -24.68), (42.17, 7.58, -25.98), (42.72, 0.3137, -26.54), (40.46, -15.53, -25.68), (32.54, 21.47, -31.28), (-41.5, -0.2445, -26.85), (-38.34, 0.456, -31.72), (-25.53, -0.2513, -42.5), (-19.67, -0.01051, -45.17), (-14.84, 0.4198, -46.97), (-18.24, -39.18, -23.83), (-23.38, -35.53, -25.13), (-28.79, -30.5, -25.86), (-33.81, -24.96, -25.78), (-38.01, -18.35, -25.4), (-41.1, -11.49, -24.78), (-13.36, 39.34, -27.33), (-11.66, 35.48, -32.72), (-10.23, 30.68, -37.68), (-8.467, 25.06, -41.64), (-7.31, 19.84, -44.54), (-43.13, 5.281, -23.51), (-41.07, 11.36, -24.98), (-38.31, 17.89, -25.75), (-34.44, 24.67, -26.21), (-29.27, 30.29, -26.09), (-23.96, 35.38, -25.06), (47.88, -3.267, 18.1), (48.46, -7.112, 13.6), (48.65, -10.53, 8.9), (39.23, 24.72, -19.7), (48.48, 11.51, 9.645), (48.3, 7.435, 13.49), (35.51, -28.61, -20.39), (-47.15, -10.47, -9.125), (-46.96, -7.259, -13.28), (-18.68, -41.47, -18.98), (-22.26, -41.49, -15.4), (-22.46, 41.65, -15.73), (-45.82, 3.267, -18.04), (-46.81, 6.876, -13.28), (-47.0, 10.55, -9.171), (42.39, -12.36, 25.74), (39.29, -18.18, 26.48), (34.82, -24.79, 27.36), (29.24, -30.72, 27.72), (23.21, -36.0, 26.9), (8.837, -42.11, 25.93), (3.809, -41.74, 27.24), (-37.94, -20.04, 26.38), (-39.8, -13.58, 27.35), (-40.18, -8.013, 28.76), (-40.8, -0.9588, 28.48), (-40.84, 7.509, 28.0), (-38.77, 14.63, 27.88), (-37.17, 20.53, 26.66), (4.084, 42.25, 27.72), (18.68, 39.13, 26.46), (23.15, 35.67, 27.71), (29.12, 30.6, 27.81), (34.59, 24.16, 27.66), (39.1, 18.21, 26.59), (42.39, 11.88, 25.34), (7.233, -20.33, 45.91), (8.401, -26.02, 42.81), (10.3, -31.47, 38.23), (11.67, -36.02, 33.35), (43.02, 0.2274, 27.93), (38.79, -0.4252, 33.22), (33.17, -0.657, 38.89), (26.87, -0.3795, 43.6), (19.89, -0.3845, 46.91), (13.76, 0.4457, 49.02), (-24.78, -13.57, 41.63), (-28.74, -17.56, 37.42), (-31.74, -21.39, 32.82), (-34.25, -23.11, 28.88), (-24.33, 13.45, 42.12), (-27.97, 17.5, 38.2), (-31.45, 21.12, 32.99), (-33.84, 23.03, 29.1), (7.383, 20.26, 46.04), (8.62, 26.13, 42.85), (10.72, 31.18, 38.85), (12.19, 36.54, 33.58), (10.94, 6.787, 49.31), (12.19, 13.77, 47.36), (16.26, 7.109, 47.69), (13.81, 20.09, 44.64), (23.32, 6.476, 44.92), (18.68, 13.89, 45.4), (15.95, 26.42, 40.54), (30.09, 6.043, 40.71), (25.7, 13.65, 42.1), (20.81, 20.46, 41.84), (17.41, 31.81, 35.63), (36.0, 5.854, 35.55), (32.37, 13.06, 37.12), (27.8, 20.4, 37.76), (22.9, 26.64, 36.93), (18.45, 36.48, 30.3), (40.92, 6.046, 29.72), (37.98, 12.94, 31.43), (33.98, 19.51, 32.3), (29.1, 26.03, 32.34), (23.72, 31.81, 31.86), (2.665, 25.59, 43.7), (3.515, 30.55, 40.51), (-1.441, 29.62, 41.12), (5.258, 35.78, 35.83), (-0.3337, 34.76, 37.0), (-31.04, 25.39, 30.3), (7.476, 40.1, 30.04), (1.863, 39.21, 32.11), (-25.1, -7.816, 42.96), (-24.72, 7.506, 43.28), (-25.48, -0.4241, 43.46), (-28.83, -11.39, 39.73), (-28.55, 11.72, 39.89), (-29.08, 4.296, 40.9), (-29.01, -3.784, 40.94), (-32.76, -14.87, 35.38), (-32.67, 15.19, 35.2), (-33.82, 7.943, 36.24), (-33.84, -0.2309, 37.13), (-33.76, -7.92, 36.36), (-35.6, 18.09, 30.21), (-37.51, 11.12, 31.36), (-38.28, 3.332, 32.05), (-38.05, -4.341, 32.4), (-37.52, -10.96, 31.81), (2.717, -25.49, 43.77), (3.393, -30.37, 40.17), (-1.338, -29.46, 40.98), (5.486, -35.38, 35.31), (0.0807, -34.0, 36.89), (7.082, -39.73, 29.89), (-31.5, -24.95, 30.13), (1.643, -38.29, 31.9), (11.48, -6.293, 49.21), (16.12, -6.362, 47.66), (12.21, -13.19, 47.47), (23.45, -6.68, 44.83), (13.79, -20.09, 44.46), (19.05, -13.28, 45.18), (30.03, -6.993, 40.89), (15.52, -26.25, 40.47), (20.9, -20.55, 41.84), (25.92, -13.61, 41.8), (36.05, -6.959, 35.66), (16.79, -31.78, 35.54), (22.73, -26.64, 37.06), (27.93, -20.24, 37.57), (32.37, -13.56, 37.01), (40.91, -6.326, 30.34), (18.31, -36.27, 30.07), (23.82, -31.54, 31.75), (28.94, -25.79, 32.69), (33.86, -19.79, 32.22), (38.09, -12.91, 31.39), (45.88, 10.16, 19.13), (43.06, 16.51, 20.33), (46.77, 14.19, 13.8), (39.99, 22.09, 21.25), (46.54, 17.43, 10.32), (44.18, 19.44, 15.41), (-47.98, 3.878, -9.475), (-47.39, 0.2433, -13.34), (-48.26, -2.866, -9.369), (40.14, -22.07, 21.43), (43.39, -16.55, 20.5), (44.13, -19.29, 15.6), (46.27, -10.37, 19.18), (46.66, -16.7, 10.06), (46.64, -13.94, 14.47), (32.78, 31.7, -20.88), (-44.82, 18.57, -9.922), (-37.89, 30.35, -10.45), (-41.65, 24.8, -10.53), (-45.34, 14.05, -13.85), (-27.77, 38.41, -15.48), (-33.48, 33.47, -14.9), (-38.37, 27.83, -15.0), (-42.49, 20.97, -14.42), (-44.62, 9.753, -18.83), (-23.52, 39.33, -19.68), (-28.97, 34.8, -20.18), (-34.15, 29.54, -20.25), (-38.67, 23.27, -20.18), (-42.2, 16.68, -19.83), (-44.7, -17.72, -9.381), (-41.79, -24.3, -9.67), (-37.32, -30.51, -10.61), (-27.4, -37.97, -15.62), (-44.97, -14.34, -13.7), (-42.3, -21.1, -14.24), (-38.24, -27.63, -14.6), (-33.37, -32.97, -15.18), (-22.81, -39.3, -19.24), (-44.7, -9.455, -18.32), (-42.19, -16.51, -19.45), (-38.77, -22.84, -19.74), (-33.94, -29.4, -20.32), (-28.75, -34.53, -20.24), (32.96, -31.67, -20.23), (49.05, 0.1251, 13.28), (49.63, 4.486, 9.206), (49.89, -3.135, 8.751), (45.33, -13.54, -16.93), (46.64, -7.567, -17.38), (47.45, -0.6988, -16.75), (47.02, 7.478, -16.19), (45.71, 13.53, -16.29), (42.61, 18.17, -19.63), (42.1, -17.86, -20.79), (44.44, -11.68, -20.87), (45.72, -3.794, -21.05), (45.48, 3.632, -21.09), (44.71, 11.17, -20.3), (31.23, 26.83, -28.51), (-0.9639, 34.07, -36.17), (-1.813, 37.66, -32.47), (-3.834, 23.94, -43.08), (-4.427, 29.75, -39.36), (-5.299, 34.79, -35.09), (-7.293, 38.42, -30.83), (-18.19, 35.76, -29.41), (-23.76, 31.16, -30.67), (-16.84, 31.3, -34.86), (-28.75, 25.5, -31.49), (-15.3, 25.57, -39.61), (-22.32, 25.83, -36.09), (-33.26, 19.35, -31.38), (-13.42, 19.51, -43.4), (-20.28, 20.23, -40.47), (-26.91, 19.98, -36.8), (-36.88, 12.41, -30.67), (-12.17, 13.7, -45.75), (-18.13, 13.51, -43.87), (-24.87, 13.45, -40.61), (-31.28, 13.42, -36.0), (-39.5, 6.004, -29.07), (-16.3, 6.543, -45.97), (-22.37, 6.71, -43.38), (-28.62, 7.31, -39.85), (-35.28, 7.089, -34.33), (-40.0, -6.259, -28.69), (-37.57, -13.46, -29.61), (-33.06, -20.1, -30.92), (-27.56, -7.048, -40.8), (-28.2, -25.83, -31.22), (-22.31, -6.92, -43.54), (-24.57, -13.46, -40.92), (-26.71, -20.62, -36.31), (-23.3, -30.88, -30.73), (-16.58, -6.242, -46.05), (-18.29, -13.26, -43.8), (-20.35, -19.93, -40.19), (-21.98, -25.77, -35.9), (-17.88, -35.26, -29.25), (-13.02, -13.39, -45.66), (-13.85, -19.57, -43.0), (-15.34, -25.64, -39.14), (-17.16, -30.58, -34.72), (36.4, 18.5, -28.84), (37.93, 11.13, -30.57), (34.27, 14.3, -33.13), (38.95, 3.777, -31.09), (35.24, 7.541, -34.01), (38.86, -3.705, -31.27), (35.63, 0.5786, -34.43), (37.69, -11.64, -30.86), (35.3, -7.088, -34.19), (36.47, -18.15, -29.02), (34.36, -14.54, -33.18), (-7.944, -38.09, -30.38), (-5.227, -34.92, -34.47), (-2.589, -37.37, -32.24), (-3.87, -29.6, -39.25), (-0.7161, -34.27, -35.55), (-3.819, -24.38, -42.76), (31.22, -27.01, -28.01), (6.59, -1.679, -48.21), (8.936, -3.368, -47.6), (6.121, 1.096, -48.18), (8.63, 3.626, -47.33), (5.584, -49.43, 3.584), (3.619, -49.53, 1.09), (-6.733, -1.612, 49.61), (-9.417, -3.862, 49.19), (-6.397, 1.549, 49.69), (-9.408, 4.111, 49.32), (-12.4, 1.141, 48.76), (-11.91, -2.214, 48.92), (-18.6, 44.0, 12.6), (-19.92, 41.99, 16.92), (-21.53, 43.43, 9.586), (-23.72, 40.1, 16.88), (-25.03, 41.23, 10.46), (-25.8, 39.6, 14.34), (14.21, 46.75, -3.762), (10.07, 47.7, -2.619), (15.4, 46.13, -6.914), (7.338, 48.02, -5.651), (13.99, 45.89, -9.99), (8.977, 46.9, -10.5), (8.957, -48.83, 4.0), (11.82, -48.34, -0.1338), (5.365, -49.24, -3.501), (9.457, -48.81, -3.468), (12.23, 2.714, -46.57), (12.89, -1.61, -46.39)], [], [(0, 15, 39), (0, 39, 46), (1, 51, 58), (3, 68, 94), (4, 75, 99), (88, 103, 89), (89, 103, 100), (103, 101, 100), (103, 104, 101), (104, 102, 101), (102, 105, 101), (102, 106, 105), (106, 107, 105), (108, 96, 95), (106, 109, 107), (109, 110, 107), (108, 111, 96), (111, 97, 96), (112, 113, 109), (109, 113, 110), (111, 114, 97), (114, 98, 97), (115, 116, 112), (112, 116, 113), (117, 118, 114), (114, 118, 98), (79, 78, 115), (115, 78, 116), (117, 77, 118), (77, 76, 118), (118, 76, 99), (76, 4, 99), (96, 121, 95), (95, 121, 119), (121, 122, 119), (119, 122, 120), (122, 123, 120), (120, 123, 90), (123, 91, 90), (69, 3, 94), (91, 125, 90), (92, 128, 91), (93, 131, 92), (124, 87, 86), (126, 127, 124), (124, 127, 87), (91, 128, 125), (129, 130, 126), (126, 130, 127), (92, 131, 128), (129, 132, 130), (132, 133, 130), (93, 134, 131), (134, 135, 131), (132, 136, 133), (136, 137, 133), (94, 68, 134), (68, 67, 134), (134, 67, 135), (136, 66, 137), (66, 65, 137), (86, 138, 85), (87, 139, 86), (85, 138, 89), (138, 88, 89), (86, 139, 138), (36, 140, 37), (33, 148, 34), (36, 143, 140), (143, 144, 140), (140, 144, 141), (144, 145, 141), (141, 145, 142), (145, 146, 142), (142, 146, 84), (146, 83, 84), (146, 147, 83), (147, 82, 83), (147, 149, 82), (149, 81, 82), (33, 57, 148), (57, 56, 148), (149, 55, 81), (55, 5, 81), (59, 80, 5), (59, 150, 80), (150, 79, 80), (150, 151, 79), (151, 78, 79), (58, 51, 152), (51, 50, 152), (152, 50, 153), (50, 49, 153), (54, 75, 4), (52, 157, 53), (54, 154, 75), (154, 74, 75), (154, 155, 74), (155, 73, 74), (155, 156, 73), (156, 72, 73), (156, 158, 72), (158, 71, 72), (52, 159, 157), (159, 160, 157), (158, 161, 71), (161, 70, 71), (159, 162, 160), (162, 163, 160), (161, 164, 70), (164, 69, 70), (162, 45, 163), (45, 44, 163), (164, 43, 69), (43, 3, 69), (47, 165, 48), (46, 167, 47), (166, 65, 66), (47, 167, 165), (166, 168, 65), (168, 64, 65), (46, 39, 167), (168, 38, 64), (38, 2, 64), (42, 63, 2), (40, 176, 41), (42, 169, 63), (169, 62, 63), (169, 170, 62), (170, 61, 62), (170, 171, 61), (171, 60, 61), (172, 173, 171), (171, 173, 60), (174, 175, 172), (172, 175, 173), (177, 178, 174), (174, 178, 175), (40, 32, 176), (32, 31, 176), (177, 29, 178), (29, 28, 178), (55, 59, 5), (57, 180, 56), (56, 180, 179), (180, 181, 179), (27, 26, 180), (180, 26, 181), (23, 1, 58), (50, 189, 49), (185, 186, 182), (182, 186, 183), (186, 187, 183), (183, 187, 184), (187, 188, 184), (184, 188, 53), (188, 52, 53), (49, 189, 185), (189, 190, 185), (185, 190, 186), (45, 194, 44), (44, 194, 191), (194, 195, 191), (191, 195, 192), (195, 196, 192), (192, 196, 193), (196, 197, 193), (196, 198, 197), (198, 199, 197), (197, 199, 48), (199, 47, 48), (38, 42, 2), (160, 431, 157), (143, 391, 144), (166, 463, 168), (108, 359, 366), (246, 276, 560), (30, 297, 31), (120, 376, 119), (59, 405, 150), (95, 376, 359), (59, 330, 342), (85, 353, 86), (156, 434, 158), (107, 364, 105), (169, 466, 170), (90, 375, 120), (67, 387, 135), (13, 563, 280), (14, 282, 15), (148, 298, 34), (13, 281, 14), (147, 393, 398), (42, 464, 169), (153, 420, 152), (153, 326, 421), (42, 301, 313), (58, 420, 336), (165, 458, 453), (53, 431, 327), (105, 361, 101), (77, 374, 348), (201, 202, 200), (200, 202, 41), (202, 40, 41), (49, 504, 326), (177, 295, 29), (166, 343, 457), (155, 430, 156), (25, 290, 291), (24, 289, 290), (221, 294, 26), (183, 501, 503), (210, 534, 537), (132, 389, 136), (201, 12, 202), (12, 11, 202), (29, 205, 28), (244, 560, 558), (31, 212, 30), (32, 217, 31), (28, 205, 203), (205, 206, 203), (203, 206, 204), (206, 207, 204), (204, 207, 37), (207, 36, 37), (182, 503, 502), (210, 536, 209), (208, 536, 535), (176, 297, 476), (78, 372, 116), (184, 327, 501), (30, 535, 296), (9, 576, 276), (30, 212, 208), (212, 213, 208), (208, 213, 209), (213, 214, 209), (209, 214, 210), (214, 215, 210), (210, 215, 211), (215, 216, 211), (211, 216, 35), (216, 34, 35), (31, 217, 212), (216, 218, 34), (218, 33, 34), (16, 220, 17), (35, 534, 211), (135, 384, 131), (77, 347, 76), (154, 427, 155), (219, 26, 27), (17, 220, 219), (220, 221, 219), (219, 221, 26), (206, 531, 207), (76, 267, 4), (43, 442, 314), (205, 533, 206), (19, 552, 262), (29, 532, 205), (165, 318, 48), (100, 269, 89), (36, 531, 300), (54, 425, 154), (58, 289, 23), (143, 300, 390), (242, 558, 556), (117, 371, 374), (177, 475, 478), (22, 551, 288), (163, 317, 439), (129, 386, 132), (67, 268, 346), (100, 361, 360), (225, 226, 222), (222, 226, 223), (226, 227, 223), (223, 227, 25), (227, 24, 25), (256, 568, 569), (151, 351, 78), (224, 549, 548), (228, 229, 224), (224, 229, 225), (229, 230, 225), (225, 230, 226), (227, 231, 24), (231, 23, 24), (255, 271, 568), (116, 369, 113), (128, 384, 382), (22, 21, 228), (228, 21, 229), (231, 20, 23), (20, 1, 23), (22, 232, 21), (257, 576, 258), (64, 657, 65), (141, 773, 140), (104, 690, 102), (64, 594, 656), (51, 585, 591), (22, 233, 232), (233, 234, 232), (88, 694, 103), (241, 881, 243), (63, 655, 593), (84, 772, 142), (62, 654, 655), (28, 782, 178), (133, 747, 744), (60, 654, 61), (106, 690, 715), (20, 585, 1), (257, 277, 567), (19, 18, 233), (233, 18, 234), (190, 786, 186), (234, 846, 232), (217, 587, 823), (218, 639, 33), (99, 664, 689), (40, 587, 32), (93, 746, 134), (215, 821, 216), (7, 889, 605), (40, 813, 642), (139, 748, 138), (239, 879, 241), (214, 820, 215), (99, 720, 118), (213, 819, 214), (198, 802, 199), (98, 687, 97), (19, 236, 18), (237, 605, 869), (123, 725, 723), (213, 817, 818), (162, 643, 45), (249, 888, 887), (218, 821, 822), (133, 742, 130), (97, 686, 96), (122, 724, 725), (175, 782, 780), (121, 686, 724), (123, 682, 91), (93, 683, 684), (239, 875, 877), (51, 647, 50), (199, 646, 47), (92, 682, 683), (20, 834, 625), (57, 639, 592), (235, 618, 18), (195, 801, 196), (21, 846, 629), (27, 828, 219), (46, 646, 645), (194, 800, 195), (175, 778, 173), (127, 742, 740), (238, 613, 875), (46, 600, 0), (45, 799, 194), (18, 236, 235), (236, 237, 235), (159, 777, 162), (217, 817, 212), (60, 778, 653), (104, 694, 695), (230, 831, 832), (204, 816, 203), (21, 831, 229), (127, 672, 87), (115, 665, 79), (203, 638, 28), (41, 476, 308), (43, 265, 3), (236, 8, 237), (8, 7, 237), (235, 869, 864), (37, 815, 204), (190, 789, 790), (226, 830, 227), (189, 647, 789), (159, 650, 775), (98, 720, 688), (187, 785, 188), (249, 889, 252), (187, 786, 787), (11, 813, 202), (231, 830, 834), (245, 606, 10), (94, 746, 685), (115, 719, 722), (188, 650, 52), (230, 829, 226), (84, 668, 669), (248, 888, 250), (82, 668, 83), (81, 667, 82), (37, 773, 640), (238, 16, 17), (139, 672, 750), (81, 596, 666), (80, 665, 595), (239, 240, 238), (238, 240, 16), (48, 511, 197), (6, 600, 601), (247, 886, 248), (88, 748, 681), (241, 242, 239), (239, 242, 240), (254, 565, 566), (201, 277, 12), (240, 556, 554), (27, 784, 586), (198, 801, 806), (112, 717, 719), (243, 244, 241), (241, 244, 242), (193, 510, 192), (222, 543, 546), (22, 552, 233), (182, 504, 185), (55, 404, 330), (10, 890, 259), (74, 664, 75), (243, 883, 245), (245, 246, 243), (243, 246, 244), (191, 510, 509), (181, 294, 494), (164, 438, 442), (44, 509, 317), (174, 472, 475), (129, 381, 383), (68, 265, 268), (74, 662, 663), (6, 884, 247), (72, 662, 73), (10, 9, 245), (245, 9, 246), (111, 371, 114), (19, 553, 236), (25, 543, 223), (125, 382, 380), (224, 551, 228), (8, 553, 271), (16, 554, 287), (38, 463, 301), (110, 369, 367), (6, 15, 0), (137, 657, 747), (234, 618, 851), (71, 661, 72), (5, 595, 596), (8, 255, 7), (54, 267, 266), (6, 247, 15), (247, 14, 15), (17, 828, 613), (94, 658, 69), (247, 248, 14), (248, 13, 14), (71, 659, 660), (57, 784, 180), (70, 658, 659), (250, 251, 248), (248, 251, 13), (179, 335, 56), (2, 593, 594), (252, 253, 249), (249, 253, 250), (253, 254, 250), (250, 254, 251), (163, 435, 160), (124, 381, 126), (221, 539, 538), (7, 255, 252), (255, 256, 252), (252, 256, 253), (39, 282, 307), (220, 287, 539), (172, 469, 472), (56, 399, 148), (125, 356, 90), (200, 530, 201), (124, 353, 379), (222, 549, 225), (256, 565, 253), (200, 308, 521), (85, 269, 352), (108, 368, 111), (161, 434, 438), (179, 494, 489), (193, 511, 508), (149, 398, 404), (258, 259, 257), (257, 259, 12), (259, 11, 12), (110, 365, 107), (39, 458, 167), (35, 298, 299), (170, 469, 171), (145, 393, 146), (151, 405, 406), (254, 563, 251), (144, 392, 145), (136, 343, 66), (9, 10, 258), (258, 10, 259), (106, 717, 109), (141, 772, 774), (11, 890, 607), (261, 272, 260), (261, 260, 262), (261, 262, 263), (261, 263, 283), (269, 360, 270), (360, 357, 270), (361, 362, 360), (360, 362, 357), (362, 358, 357), (361, 364, 362), (364, 363, 362), (362, 363, 358), (363, 359, 358), (364, 365, 363), (365, 366, 363), (363, 366, 359), (365, 367, 366), (367, 368, 366), (369, 370, 367), (367, 370, 368), (370, 371, 368), (372, 373, 369), (369, 373, 370), (373, 374, 370), (370, 374, 371), (351, 350, 372), (372, 350, 373), (350, 349, 373), (373, 349, 374), (349, 348, 374), (357, 354, 270), (414, 904, 411), (359, 376, 358), (557, 920, 919), (415, 904, 906), (424, 907, 423), (487, 909, 484), (272, 893, 891), (375, 356, 355), (354, 352, 270), (355, 377, 354), (356, 378, 355), (354, 377, 352), (377, 353, 352), (355, 378, 377), (378, 379, 377), (377, 379, 353), (356, 380, 378), (380, 381, 378), (378, 381, 379), (382, 383, 380), (380, 383, 381), (384, 385, 382), (382, 385, 383), (385, 386, 383), (384, 387, 385), (387, 388, 385), (385, 388, 386), (388, 389, 386), (346, 345, 387), (387, 345, 388), (345, 344, 388), (388, 344, 389), (344, 343, 389), (352, 269, 270), (299, 390, 300), (298, 394, 299), (299, 394, 390), (394, 395, 390), (390, 395, 391), (395, 396, 391), (391, 396, 392), (396, 397, 392), (392, 397, 393), (397, 398, 393), (298, 399, 394), (399, 400, 394), (394, 400, 395), (400, 401, 395), (395, 401, 396), (401, 402, 396), (396, 402, 397), (402, 403, 397), (397, 403, 398), (403, 404, 398), (399, 335, 400), (335, 334, 400), (400, 334, 401), (334, 333, 401), (401, 333, 402), (333, 332, 402), (402, 332, 403), (332, 331, 403), (403, 331, 404), (331, 330, 404), (341, 405, 342), (340, 407, 341), (339, 409, 340), (338, 412, 339), (337, 416, 338), (336, 420, 337), (341, 407, 405), (407, 406, 405), (340, 409, 407), (409, 410, 407), (407, 410, 406), (410, 408, 406), (406, 408, 351), (408, 350, 351), (339, 412, 409), (412, 413, 409), (409, 413, 410), (413, 414, 410), (410, 414, 408), (414, 411, 408), (408, 411, 350), (411, 349, 350), (338, 416, 412), (416, 417, 412), (412, 417, 413), (417, 418, 413), (413, 418, 414), (415, 908, 424), (354, 899, 897), (514, 916, 516), (411, 415, 349), (415, 348, 349), (337, 420, 416), (420, 421, 416), (416, 421, 417), (421, 422, 417), (417, 422, 418), (422, 423, 418), (272, 892, 273), (418, 903, 414), (485, 914, 492), (424, 419, 415), (415, 419, 348), (419, 347, 348), (421, 326, 422), (326, 325, 422), (422, 325, 423), (325, 324, 423), (423, 324, 424), (324, 323, 424), (424, 323, 419), (323, 322, 419), (419, 322, 347), (322, 267, 347), (329, 425, 266), (328, 426, 329), (327, 428, 328), (329, 426, 425), (426, 427, 425), (328, 428, 426), (428, 429, 426), (426, 429, 427), (429, 430, 427), (327, 431, 428), (431, 432, 428), (428, 432, 429), (432, 433, 429), (429, 433, 430), (433, 434, 430), (431, 435, 432), (435, 436, 432), (432, 436, 433), (436, 437, 433), (433, 437, 434), (437, 438, 434), (435, 439, 436), (439, 440, 436), (436, 440, 437), (440, 441, 437), (437, 441, 438), (441, 442, 438), (439, 317, 440), (317, 316, 440), (440, 316, 441), (316, 315, 441), (441, 315, 442), (315, 314, 442), (264, 268, 265), (321, 443, 264), (320, 445, 321), (319, 447, 320), (318, 450, 319), (264, 443, 268), (443, 346, 268), (321, 445, 443), (445, 444, 443), (443, 444, 346), (444, 345, 346), (320, 447, 445), (447, 448, 445), (445, 448, 444), (448, 446, 444), (444, 446, 345), (446, 344, 345), (319, 450, 447), (450, 451, 447), (447, 451, 448), (451, 452, 448), (448, 452, 446), (452, 449, 446), (446, 449, 344), (449, 343, 344), (318, 453, 450), (453, 454, 450), (450, 454, 451), (454, 455, 451), (451, 455, 452), (455, 456, 452), (452, 456, 449), (456, 457, 449), (449, 457, 343), (458, 459, 453), (453, 459, 454), (459, 460, 454), (454, 460, 455), (460, 461, 455), (455, 461, 456), (461, 462, 456), (456, 462, 457), (462, 463, 457), (307, 306, 458), (458, 306, 459), (306, 305, 459), (459, 305, 460), (305, 304, 460), (460, 304, 461), (304, 303, 461), (461, 303, 462), (303, 302, 462), (462, 302, 463), (302, 301, 463), (312, 464, 313), (311, 465, 312), (310, 467, 311), (309, 470, 310), (308, 473, 309), (312, 465, 464), (465, 466, 464), (311, 467, 465), (467, 468, 465), (465, 468, 466), (468, 469, 466), (310, 470, 467), (470, 471, 467), (467, 471, 468), (471, 472, 468), (468, 472, 469), (309, 473, 470), (473, 474, 470), (470, 474, 471), (474, 475, 471), (471, 475, 472), (308, 476, 473), (476, 477, 473), (473, 477, 474), (477, 478, 474), (474, 478, 475), (476, 297, 477), (297, 296, 477), (477, 296, 478), (296, 295, 478), (331, 479, 330), (332, 481, 331), (333, 483, 332), (334, 486, 333), (335, 489, 334), (330, 479, 342), (479, 341, 342), (331, 481, 479), (481, 480, 479), (479, 480, 341), (480, 340, 341), (332, 483, 481), (483, 484, 481), (481, 484, 480), (484, 482, 480), (480, 482, 340), (482, 339, 340), (333, 486, 483), (486, 487, 483), (483, 487, 484), (303, 896, 895), (375, 898, 902), (273, 920, 562), (482, 485, 339), (485, 338, 339), (334, 489, 486), (489, 490, 486), (486, 490, 487), (490, 491, 487), (423, 905, 418), (303, 915, 514), (284, 919, 894), (492, 488, 485), (485, 488, 338), (488, 337, 338), (489, 494, 490), (494, 495, 490), (490, 495, 491), (495, 496, 491), (491, 496, 492), (496, 497, 492), (492, 497, 488), (497, 493, 488), (488, 493, 337), (493, 336, 337), (294, 293, 494), (494, 293, 495), (293, 292, 495), (495, 292, 496), (292, 291, 496), (496, 291, 497), (291, 290, 497), (497, 290, 493), (290, 289, 493), (493, 289, 336), (322, 266, 267), (323, 498, 322), (324, 500, 323), (325, 502, 324), (326, 504, 325), (322, 498, 266), (498, 329, 266), (323, 500, 498), (500, 499, 498), (498, 499, 329), (499, 328, 329), (324, 502, 500), (502, 503, 500), (500, 503, 499), (503, 501, 499), (499, 501, 328), (501, 327, 328), (325, 504, 502), (314, 264, 265), (315, 505, 314), (316, 507, 315), (317, 509, 316), (314, 505, 264), (505, 321, 264), (315, 507, 505), (507, 506, 505), (505, 506, 321), (506, 320, 321), (316, 509, 507), (509, 510, 507), (507, 510, 506), (510, 508, 506), (506, 508, 320), (508, 319, 320), (508, 511, 319), (511, 318, 319), (302, 512, 301), (303, 514, 302), (283, 894, 893), (305, 518, 304), (306, 522, 305), (307, 526, 306), (301, 512, 313), (512, 312, 313), (302, 514, 512), (514, 513, 512), (512, 513, 312), (513, 311, 312), (357, 900, 899), (487, 913, 911), (514, 516, 513), (516, 515, 513), (513, 515, 311), (515, 310, 311), (484, 910, 482), (376, 900, 358), (519, 916, 918), (519, 520, 516), (516, 520, 515), (520, 517, 515), (515, 517, 310), (517, 309, 310), (305, 522, 518), (522, 523, 518), (518, 523, 519), (523, 524, 519), (519, 524, 520), (524, 525, 520), (520, 525, 517), (525, 521, 517), (517, 521, 309), (521, 308, 309), (306, 526, 522), (526, 527, 522), (522, 527, 523), (527, 528, 523), (523, 528, 524), (528, 529, 524), (524, 529, 525), (529, 530, 525), (525, 530, 521), (307, 282, 526), (282, 281, 526), (526, 281, 527), (281, 280, 527), (527, 280, 528), (280, 279, 528), (528, 279, 529), (279, 278, 529), (529, 278, 530), (278, 277, 530), (296, 535, 295), (295, 535, 532), (535, 536, 532), (532, 536, 533), (536, 537, 533), (533, 537, 531), (537, 534, 531), (531, 534, 300), (534, 299, 300), (286, 541, 287), (285, 544, 286), (284, 547, 285), (283, 550, 284), (538, 293, 294), (287, 541, 539), (541, 542, 539), (539, 542, 538), (542, 540, 538), (538, 540, 293), (540, 292, 293), (286, 544, 541), (544, 545, 541), (541, 545, 542), (545, 546, 542), (542, 546, 540), (546, 543, 540), (540, 543, 292), (543, 291, 292), (285, 547, 544), (547, 548, 544), (544, 548, 545), (548, 549, 545), (545, 549, 546), (284, 550, 547), (550, 551, 547), (547, 551, 548), (283, 263, 550), (263, 288, 550), (550, 288, 551), (263, 552, 288), (263, 262, 552), (262, 260, 553), (260, 271, 553), (554, 286, 287), (556, 555, 554), (554, 555, 286), (555, 285, 286), (558, 559, 556), (556, 559, 555), (559, 557, 555), (555, 557, 285), (557, 284, 285), (560, 561, 558), (558, 561, 559), (561, 562, 559), (559, 562, 557), (354, 898, 355), (491, 914, 913), (375, 901, 376), (276, 275, 560), (560, 275, 561), (275, 274, 561), (561, 274, 562), (274, 273, 562), (519, 917, 518), (304, 917, 896), (482, 912, 485), (272, 261, 283), (260, 572, 271), (563, 279, 280), (566, 564, 563), (563, 564, 279), (564, 278, 279), (569, 570, 565), (565, 570, 566), (570, 571, 566), (566, 571, 564), (571, 567, 564), (564, 567, 278), (567, 277, 278), (271, 572, 568), (572, 573, 568), (568, 573, 569), (573, 574, 569), (569, 574, 570), (574, 575, 570), (570, 575, 571), (575, 576, 571), (571, 576, 567), (260, 272, 572), (272, 273, 572), (572, 273, 573), (273, 274, 573), (573, 274, 574), (274, 275, 574), (574, 275, 575), (275, 276, 575), (575, 276, 576), (578, 577, 579), (578, 579, 587), (583, 582, 590), (585, 584, 591), (581, 586, 592), (578, 587, 642), (583, 590, 648), (581, 592, 639), (594, 593, 598), (596, 595, 599), (589, 597, 676), (680, 696, 681), (679, 698, 680), (678, 701, 679), (677, 705, 678), (676, 710, 677), (681, 696, 694), (696, 695, 694), (680, 698, 696), (698, 699, 696), (696, 699, 695), (699, 697, 695), (695, 697, 690), (697, 691, 690), (679, 701, 698), (701, 702, 698), (698, 702, 699), (702, 703, 699), (699, 703, 697), (703, 700, 697), (697, 700, 691), (700, 692, 691), (678, 705, 701), (705, 706, 701), (701, 706, 702), (706, 707, 702), (702, 707, 703), (707, 708, 703), (703, 708, 700), (708, 704, 700), (700, 704, 692), (704, 693, 692), (677, 710, 705), (710, 711, 705), (705, 711, 706), (711, 712, 706), (706, 712, 707), (712, 713, 707), (707, 713, 708), (713, 714, 708), (708, 714, 704), (714, 709, 704), (704, 709, 693), (709, 599, 693), (676, 597, 710), (597, 671, 710), (710, 671, 711), (671, 670, 711), (711, 670, 712), (670, 669, 712), (712, 669, 713), (669, 668, 713), (713, 668, 714), (668, 667, 714), (714, 667, 709), (667, 666, 709), (709, 666, 599), (666, 596, 599), (691, 715, 690), (692, 716, 691), (693, 718, 692), (599, 721, 693), (691, 716, 715), (716, 717, 715), (692, 718, 716), (718, 719, 716), (716, 719, 717), (693, 721, 718), (721, 722, 718), (718, 722, 719), (720, 689, 688), (599, 595, 721), (595, 665, 721), (721, 665, 722), (687, 727, 686), (688, 731, 687), (689, 735, 688), (686, 727, 724), (727, 728, 724), (724, 728, 725), (728, 729, 725), (725, 729, 723), (729, 726, 723), (723, 726, 682), (726, 683, 682), (687, 731, 727), (731, 732, 727), (727, 732, 728), (732, 733, 728), (728, 733, 729), (733, 734, 729), (729, 734, 726), (734, 730, 726), (726, 730, 683), (730, 684, 683), (688, 735, 731), (735, 736, 731), (731, 736, 732), (736, 737, 732), (732, 737, 733), (737, 738, 733), (733, 738, 734), (738, 739, 734), (734, 739, 730), (689, 664, 735), (664, 663, 735), (735, 663, 736), (663, 662, 736), (736, 662, 737), (662, 661, 737), (737, 661, 738), (661, 660, 738), (738, 660, 739), (660, 659, 739), (685, 746, 684), (740, 673, 672), (742, 741, 740), (740, 741, 673), (741, 674, 673), (742, 744, 741), (744, 743, 741), (741, 743, 674), (743, 675, 674), (744, 747, 743), (747, 745, 743), (743, 745, 675), (745, 598, 675), (747, 657, 745), (657, 656, 745), (745, 656, 598), (656, 594, 598), (673, 752, 672), (674, 755, 673), (675, 759, 674), (598, 764, 675), (750, 749, 748), (748, 749, 681), (749, 680, 681), (672, 752, 750), (752, 753, 750), (750, 753, 749), (753, 751, 749), (749, 751, 680), (751, 679, 680), (673, 755, 752), (755, 756, 752), (752, 756, 753), (756, 757, 753), (753, 757, 751), (757, 754, 751), (751, 754, 679), (754, 678, 679), (674, 759, 755), (759, 760, 755), (755, 760, 756), (760, 761, 756), (756, 761, 757), (761, 762, 757), (757, 762, 754), (762, 758, 754), (754, 758, 678), (758, 677, 678), (675, 764, 759), (764, 765, 759), (759, 765, 760), (765, 766, 760), (760, 766, 761), (766, 767, 761), (761, 767, 762), (767, 768, 762), (762, 768, 758), (768, 763, 758), (758, 763, 677), (763, 676, 677), (598, 593, 764), (593, 655, 764), (764, 655, 765), (655, 654, 765), (765, 654, 766), (654, 653, 766), (766, 653, 767), (653, 652, 767), (767, 652, 768), (652, 651, 768), (768, 651, 763), (588, 597, 589), (641, 769, 588), (640, 771, 641), (588, 769, 597), (769, 671, 597), (641, 771, 769), (771, 770, 769), (769, 770, 671), (770, 670, 671), (640, 773, 771), (773, 774, 771), (771, 774, 770), (774, 772, 770), (770, 772, 670), (772, 669, 670), (649, 775, 650), (648, 776, 649), (649, 776, 775), (776, 777, 775), (648, 590, 776), (590, 644, 776), (776, 644, 777), (644, 643, 777), (778, 652, 653), (780, 779, 778), (778, 779, 652), (779, 651, 652), (782, 783, 780), (780, 783, 779), (783, 781, 779), (779, 781, 651), (782, 638, 783), (638, 637, 783), (783, 637, 781), (637, 636, 781), (592, 586, 784), (591, 794, 647), (790, 791, 786), (786, 791, 787), (791, 792, 787), (787, 792, 785), (792, 788, 785), (785, 788, 650), (788, 649, 650), (647, 794, 789), (794, 795, 789), (789, 795, 790), (795, 796, 790), (790, 796, 791), (796, 797, 791), (791, 797, 792), (797, 798, 792), (792, 798, 788), (798, 793, 788), (788, 793, 649), (793, 648, 649), (591, 584, 794), (584, 635, 794), (794, 635, 795), (635, 634, 795), (795, 634, 796), (634, 633, 796), (796, 633, 797), (633, 632, 797), (797, 632, 798), (632, 631, 798), (798, 631, 793), (631, 630, 793), (793, 630, 648), (630, 583, 648), (644, 803, 643), (590, 808, 644), (643, 803, 799), (803, 804, 799), (799, 804, 800), (804, 805, 800), (800, 805, 801), (805, 806, 801), (644, 808, 803), (808, 809, 803), (803, 809, 804), (809, 810, 804), (804, 810, 805), (810, 811, 805), (805, 811, 806), (811, 812, 806), (806, 812, 802), (812, 807, 802), (802, 807, 646), (807, 645, 646), (590, 582, 808), (582, 624, 808), (808, 624, 809), (624, 623, 809), (809, 623, 810), (623, 622, 810), (810, 622, 811), (622, 621, 811), (811, 621, 812), (621, 620, 812), (812, 620, 807), (620, 619, 807), (807, 619, 645), (619, 600, 645), (813, 607, 642), (607, 578, 642), (636, 588, 589), (637, 814, 636), (638, 816, 637), (636, 814, 588), (814, 641, 588), (637, 816, 814), (816, 815, 814), (814, 815, 641), (815, 640, 641), (823, 824, 817), (817, 824, 818), (824, 825, 818), (818, 825, 819), (825, 826, 819), (819, 826, 820), (826, 827, 820), (820, 827, 821), (827, 822, 821), (587, 579, 823), (579, 612, 823), (823, 612, 824), (825, 611, 826), (611, 610, 826), (826, 610, 827), (610, 609, 827), (827, 609, 822), (609, 608, 822), (822, 608, 639), (608, 581, 639), (580, 586, 581), (613, 828, 580), (580, 828, 586), (832, 833, 829), (829, 833, 830), (833, 834, 830), (629, 628, 831), (831, 628, 832), (628, 627, 832), (832, 627, 833), (627, 626, 833), (833, 626, 834), (626, 625, 834), (625, 584, 585), (626, 835, 625), (627, 837, 626), (628, 839, 627), (629, 842, 628), (625, 835, 584), (835, 635, 584), (626, 837, 835), (837, 836, 835), (835, 836, 635), (836, 634, 635), (627, 839, 837), (839, 840, 837), (837, 840, 836), (840, 838, 836), (836, 838, 634), (838, 633, 634), (628, 842, 839), (842, 843, 839), (839, 843, 840), (843, 844, 840), (840, 844, 838), (844, 841, 838), (838, 841, 633), (841, 632, 633), (629, 846, 842), (846, 847, 842), (842, 847, 843), (847, 848, 843), (843, 848, 844), (848, 849, 844), (844, 849, 841), (849, 845, 841), (841, 845, 632), (845, 631, 632), (846, 851, 847), (851, 852, 847), (847, 852, 848), (852, 853, 848), (848, 853, 849), (853, 854, 849), (849, 854, 845), (854, 850, 845), (845, 850, 631), (850, 630, 631), (618, 617, 851), (851, 617, 852), (617, 616, 852), (852, 616, 853), (854, 615, 850), (615, 614, 850), (850, 614, 630), (614, 583, 630), (614, 582, 583), (615, 855, 614), (617, 860, 616), (618, 864, 617), (614, 855, 582), (855, 624, 582), (855, 856, 624), (856, 623, 624), (856, 857, 623), (857, 622, 623), (616, 860, 858), (860, 861, 858), (862, 859, 857), (857, 859, 622), (859, 621, 622), (617, 864, 860), (864, 865, 860), (860, 865, 861), (865, 866, 861), (861, 866, 862), (866, 867, 862), (862, 867, 859), (867, 863, 859), (859, 863, 621), (863, 620, 621), (864, 869, 865), (869, 870, 865), (865, 870, 866), (870, 871, 866), (866, 871, 867), (871, 872, 867), (867, 872, 863), (872, 868, 863), (863, 868, 620), (868, 619, 620), (869, 605, 870), (605, 604, 870), (870, 604, 871), (604, 603, 871), (871, 603, 872), (603, 602, 872), (872, 602, 868), (602, 601, 868), (868, 601, 619), (601, 600, 619), (608, 580, 581), (609, 873, 608), (610, 874, 609), (611, 876, 610), (579, 882, 612), (608, 873, 580), (873, 613, 580), (609, 874, 873), (874, 875, 873), (873, 875, 613), (610, 876, 874), (876, 877, 874), (874, 877, 875), (611, 878, 876), (878, 879, 876), (876, 879, 877), (880, 881, 878), (878, 881, 879), (612, 882, 880), (882, 883, 880), (880, 883, 881), (579, 577, 882), (577, 606, 882), (882, 606, 883), (602, 884, 601), (603, 885, 602), (604, 887, 603), (605, 889, 604), (602, 885, 884), (885, 886, 884), (603, 887, 885), (887, 888, 885), (885, 888, 886), (604, 889, 887), (606, 577, 890), (890, 577, 607), (577, 578, 607), (160, 435, 431), (143, 390, 391), (166, 457, 463), (108, 95, 359), (246, 9, 276), (30, 296, 297), (120, 375, 376), (59, 342, 405), (95, 119, 376), (59, 55, 330), (85, 352, 353), (156, 430, 434), (107, 365, 364), (169, 464, 466), (90, 356, 375), (67, 346, 387), (13, 251, 563), (14, 281, 282), (148, 399, 298), (13, 280, 281), (147, 146, 393), (42, 313, 464), (153, 421, 420), (153, 49, 326), (42, 38, 301), (58, 152, 420), (165, 167, 458), (53, 157, 431), (105, 364, 361), (77, 117, 374), (49, 185, 504), (177, 478, 295), (166, 66, 343), (155, 427, 430), (25, 24, 290), (24, 23, 289), (221, 538, 294), (183, 184, 501), (210, 211, 534), (132, 386, 389), (244, 246, 560), (182, 183, 503), (210, 537, 536), (208, 209, 536), (176, 31, 297), (78, 351, 372), (184, 53, 327), (30, 208, 535), (9, 258, 576), (35, 299, 534), (135, 387, 384), (77, 348, 347), (154, 425, 427), (206, 533, 531), (76, 347, 267), (43, 164, 442), (205, 532, 533), (19, 233, 552), (29, 295, 532), (165, 453, 318), (100, 360, 269), (36, 207, 531), (54, 266, 425), (58, 336, 289), (143, 36, 300), (242, 244, 558), (117, 114, 371), (177, 174, 475), (22, 228, 551), (163, 44, 317), (129, 383, 386), (67, 68, 268), (100, 101, 361), (256, 255, 568), (151, 406, 351), (224, 225, 549), (255, 8, 271), (116, 372, 369), (128, 131, 384), (257, 567, 576), (64, 656, 657), (141, 774, 773), (104, 695, 690), (64, 2, 594), (51, 1, 585), (88, 681, 694), (241, 879, 881), (63, 62, 655), (84, 669, 772), (62, 61, 654), (28, 638, 782), (133, 137, 747), (60, 653, 654), (106, 102, 690), (20, 625, 585), (257, 12, 277), (190, 790, 786), (234, 851, 846), (217, 32, 587), (218, 822, 639), (99, 75, 664), (40, 642, 587), (93, 684, 746), (215, 820, 821), (7, 252, 889), (40, 202, 813), (139, 750, 748), (239, 877, 879), (214, 819, 820), (99, 689, 720), (213, 818, 819), (198, 806, 802), (98, 688, 687), (237, 7, 605), (123, 122, 725), (213, 212, 817), (162, 777, 643), (249, 250, 888), (218, 216, 821), (133, 744, 742), (97, 687, 686), (122, 121, 724), (175, 178, 782), (121, 96, 686), (123, 723, 682), (93, 92, 683), (239, 238, 875), (51, 591, 647), (199, 802, 646), (92, 91, 682), (20, 231, 834), (57, 33, 639), (235, 864, 618), (195, 800, 801), (21, 232, 846), (27, 586, 828), (46, 47, 646), (194, 799, 800), (175, 780, 778), (127, 130, 742), (238, 17, 613), (46, 645, 600), (45, 643, 799), (159, 775, 777), (217, 823, 817), (60, 173, 778), (104, 103, 694), (230, 229, 831), (204, 815, 816), (21, 629, 831), (127, 740, 672), (115, 722, 665), (203, 816, 638), (41, 176, 476), (43, 314, 265), (235, 237, 869), (37, 640, 815), (190, 189, 789), (226, 829, 830), (189, 50, 647), (159, 52, 650), (98, 118, 720), (187, 787, 785), (249, 887, 889), (187, 186, 786), (11, 607, 813), (231, 227, 830), (245, 883, 606), (94, 134, 746), (115, 112, 719), (188, 785, 650), (230, 832, 829), (84, 83, 668), (248, 886, 888), (82, 667, 668), (81, 666, 667), (37, 140, 773), (139, 87, 672), (81, 5, 596), (80, 79, 665), (48, 318, 511), (6, 0, 600), (247, 884, 886), (88, 138, 748), (254, 253, 565), (201, 530, 277), (240, 242, 556), (27, 180, 784), (198, 196, 801), (112, 109, 717), (193, 508, 510), (222, 223, 543), (22, 288, 552), (182, 502, 504), (55, 149, 404), (10, 606, 890), (74, 663, 664), (243, 881, 883), (191, 192, 510), (181, 26, 294), (164, 161, 438), (44, 191, 509), (174, 172, 472), (129, 126, 381), (68, 3, 265), (74, 73, 662), (6, 601, 884), (72, 661, 662), (111, 368, 371), (19, 262, 553), (25, 291, 543), (125, 128, 382), (224, 548, 551), (8, 236, 553), (16, 240, 554), (38, 168, 463), (110, 113, 369), (137, 65, 657), (234, 18, 618), (71, 660, 661), (5, 80, 595), (54, 4, 267), (17, 219, 828), (94, 685, 658), (71, 70, 659), (57, 592, 784), (70, 69, 658), (179, 489, 335), (2, 63, 593), (163, 439, 435), (124, 379, 381), (221, 220, 539), (39, 15, 282), (220, 16, 287), (172, 171, 469), (56, 335, 399), (125, 380, 356), (200, 521, 530), (124, 86, 353), (222, 546, 549), (256, 569, 565), (200, 41, 308), (85, 89, 269), (108, 366, 368), (161, 158, 434), (179, 181, 494), (193, 197, 511), (149, 147, 398), (110, 367, 365), (39, 307, 458), (35, 34, 298), (170, 466, 469), (145, 392, 393), (151, 150, 405), (254, 566, 563), (144, 391, 392), (136, 389, 343), (106, 715, 717), (141, 142, 772), (11, 259, 890), (414, 903, 904), (557, 562, 920), (415, 411, 904), (424, 908, 907), (487, 911, 909), (272, 283, 893), (415, 906, 908), (354, 357, 899), (514, 915, 916), (272, 891, 892), (418, 905, 903), (485, 912, 914), (303, 304, 896), (375, 355, 898), (273, 892, 920), (423, 907, 905), (303, 895, 915), (284, 557, 919), (283, 284, 894), (357, 358, 900), (487, 491, 913), (484, 909, 910), (376, 901, 900), (519, 516, 916), (354, 897, 898), (491, 492, 914), (375, 902, 901), (519, 918, 917), (304, 518, 917), (482, 910, 912)])
me_icosphere.polygons.foreach_set('material_index', [5, 3, 6, 6, 6, 6, 6, 6, 6, 6, 6, 6, 6, 6, 6, 6, 6, 6, 5, 6, 6, 6, 5, 5, 6, 6, 6, 6, 6, 6, 6, 6, 6, 6, 6, 6, 6, 6, 6, 6, 6, 6, 6, 6, 6, 6, 6, 5, 5, 6, 5, 5, 6, 6, 6, 2, 6, 6, 6, 2, 2, 6, 6, 6, 6, 6, 6, 6, 6, 6, 6, 2, 2, 0, 0, 2, 2, 6, 6, 6, 6, 6, 6, 6, 6, 6, 6, 6, 6, 6, 6, 6, 6, 6, 0, 6, 6, 6, 6, 6, 2, 0, 2, 0, 2, 2, 2, 2, 2, 6, 6, 2, 0, 6, 6, 6, 6, 2, 6, 5, 5, 5, 5, 6, 6, 6, 6, 6, 6, 6, 6, 6, 5, 5, 5, 5, 5, 5, 6, 6, 5, 5, 6, 6, 6, 6, 6, 6, 6, 6, 6, 6, 6, 6, 6, 2, 2, 6, 6, 6, 0, 6, 6, 5, 5, 5, 5, 5, 6, 6, 6, 6, 0, 2, 5, 2, 2, 2, 2, 2, 2, 2, 2, 0, 2, 2, 2, 2, 2, 6, 2, 2, 0, 2, 6, 6, 2, 2, 2, 0, 2, 2, 6, 6, 6, 6, 6, 0, 2, 2, 2, 6, 2, 2, 6, 6, 6, 6, 0, 6, 6, 6, 6, 6, 6, 6, 6, 2, 2, 2, 2, 6, 2, 2, 2, 6, 6, 6, 6, 6, 6, 6, 6, 6, 6, 6, 6, 6, 5, 2, 2, 2, 2, 5, 5, 5, 5, 2, 2, 6, 2, 2, 6, 2, 2, 2, 2, 2, 2, 0, 2, 6, 2, 0, 6, 2, 2, 6, 6, 6, 6, 6, 0, 2, 2, 6, 6, 6, 6, 6, 6, 2, 6, 2, 6, 6, 6, 6, 6, 2, 5, 5, 5, 5, 5, 6, 6, 5, 2, 5, 0, 5, 5, 2, 5, 5, 5, 2, 6, 6, 5, 5, 5, 5, 5, 5, 5, 5, 6, 5, 5, 0, 5, 5, 5, 6, 5, 6, 5, 5, 5, 2, 5, 5, 5, 5, 5, 5, 5, 5, 5, 2, 6, 5, 5, 5, 5, 5, 5, 5, 5, 5, 5, 5, 5, 5, 3, 2, 5, 5, 2, 5, 5, 5, 5, 5, 5, 5, 5, 5, 2, 6, 6, 6, 5, 5, 5, 5, 6, 0, 5, 5, 5, 5, 5, 5, 5, 5, 5, 2, 5, 2, 5, 5, 5, 5, 5, 5, 5, 5, 2, 6, 6, 3, 5, 5, 0, 2, 0, 2, 2, 5, 5, 5, 2, 0, 5, 2, 2, 2, 2, 5, 5, 5, 6, 6, 6, 2, 6, 2, 6, 6, 2, 5, 5, 2, 6, 6, 2, 6, 2, 2, 2, 2, 2, 6, 2, 5, 2, 5, 2, 5, 2, 2, 6, 6, 5, 5, 6, 6, 5, 5, 5, 6, 6, 2, 5, 6, 6, 6, 6, 2, 6, 6, 2, 2, 6, 5, 6, 6, 2, 2, 2, 2, 2, 2, 2, 2, 2, 0, 2, 6, 2, 6, 6, 6, 2, 5, 2, 2, 0, 0, 2, 2, 0, 6, 6, 5, 2, 5, 0, 2, 2, 0, 2, 0, 0, 0, 1, 0, 0, 1, 0, 0, 0, 0, 0, 2, 2, 2, 2, 2, 2, 0, 2, 2, 2, 0, 0, 0, 0, 1, 0, 1, 1, 1, 1, 1, 0, 0, 0, 0, 0, 2, 0, 2, 2, 0, 0, 2, 0, 0, 2, 0, 0, 2, 0, 0, 2, 2, 0, 0, 2, 0, 2, 0, 2, 0, 0, 2, 0, 0, 0, 0, 0, 2, 0, 0, 0, 0, 0, 0, 0, 2, 2, 0, 0, 0, 0, 1, 1, 0, 0, 2, 2, 2, 0, 1, 1, 0, 2, 0, 0, 1, 1, 1, 0, 0, 0, 1, 1, 1, 1, 0, 0, 0, 0, 0, 0, 0, 0, 1, 1, 1, 1, 0, 0, 2, 2, 2, 2, 0, 0, 1, 1, 1, 0, 0, 2, 2, 2, 0, 0, 0, 0, 0, 0, 2, 2, 2, 0, 0, 2, 2, 0, 0, 2, 2, 0, 1, 1, 1, 0, 0, 0, 0, 1, 1, 1, 0, 2, 0, 1, 1, 0, 2, 0, 0, 0, 0, 2, 2, 2, 0, 0, 0, 2, 2, 2, 0, 0, 2, 2, 0, 1, 0, 0, 0, 0, 0, 0, 1, 1, 1, 1, 1, 0, 2, 2, 0, 1, 1, 0, 0, 2, 0, 2, 2, 0, 1, 1, 0, 0, 2, 6, 5, 6, 6, 0, 1, 1, 1, 0, 0, 6, 6, 0, 1, 1, 0, 0, 0, 0, 1, 0, 2, 2, 1, 0, 0, 2, 2, 0, 0, 0, 2, 2, 2, 2, 0, 0, 2, 2, 2, 0, 0, 2, 0, 1, 0, 0, 2, 2, 0, 0, 0, 0, 1, 1, 1, 1, 1, 1, 0, 0, 1, 1, 1, 1, 1, 1, 0, 0, 1, 1, 1, 1, 1, 1, 1, 0, 0, 0, 1, 0, 0, 0, 0, 0, 0, 2, 2, 0, 0, 0, 2, 2, 2, 2, 2, 2, 2, 0, 0, 2, 2, 2, 2, 0, 0, 0, 0, 0, 0, 0, 0, 0, 2, 2, 2, 2, 0, 2, 2, 0, 0, 0, 0, 0, 2, 6, 6, 6, 2, 2, 2, 2, 2, 0, 1, 1, 6, 5, 2, 0, 0, 0, 0, 1, 1, 1, 1, 1, 1, 1, 1, 1, 1, 1, 1, 1, 1, 0, 6, 6, 1, 1, 1, 0, 0, 0, 0, 0, 5, 6, 6, 0, 1, 0, 0, 2, 2, 5, 6, 6, 0, 0, 2, 0, 0, 2, 2, 0, 0, 0, 0, 0, 0, 0, 0, 0, 2, 0, 0, 0, 2, 2, 2, 2, 2, 2, 0, 0, 0, 0, 2, 2, 2, 2, 2, 0, 2, 2, 2, 2, 0, 2, 2, 0, 2, 2, 2, 2, 2, 2, 2, 2, 2, 0, 0, 2, 0, 0, 1, 0, 0, 0, 0, 1, 1, 1, 2, 0, 0, 0, 1, 1, 1, 1, 0, 1, 2, 0, 0, 0, 2, 0, 0, 0, 0, 0, 2, 1, 1, 0, 0, 2, 0, 0, 2, 2, 0, 1, 0, 0, 0, 0, 0, 2, 2, 3, 5, 4, 5, 3, 5, 4, 3, 5, 5, 4, 5, 3, 4, 4, 4, 5, 5, 3, 3, 5, 5, 5, 5, 4, 4, 3, 3, 3, 3, 3, 3, 4, 4, 4, 4, 4, 4, 4, 4, 4, 4, 4, 4, 4, 3, 3, 3, 3, 3, 3, 3, 3, 3, 4, 4, 4, 3, 3, 2, 2, 2, 5, 5, 5, 5, 5, 5, 5, 3, 3, 3, 5, 5, 3, 5, 5, 3, 5, 5, 5, 5, 5, 5, 5, 5, 3, 5, 3, 3, 3, 3, 3, 5, 5, 3, 3, 3, 4, 4, 4, 3, 3, 5, 5, 3, 3, 3, 3, 4, 4, 4, 3, 3, 3, 3, 3, 5, 5, 5, 5, 5, 5, 5, 5, 5, 5, 5, 3, 5, 5, 3, 3, 2, 2, 3, 3, 2, 5, 5, 5, 5, 3, 4, 3, 5, 5, 5, 5, 5, 5, 3, 3, 3, 3, 3, 3, 3, 3, 4, 4, 4, 4, 4, 4, 4, 4, 4, 4, 4, 4, 4, 3, 3, 3, 3, 3, 3, 3, 3, 4, 4, 4, 4, 5, 5, 5, 5, 5, 5, 5, 5, 3, 3, 4, 4, 3, 5, 4, 4, 3, 3, 3, 3, 5, 5, 5, 2, 2, 2, 2, 3, 2, 2, 3, 3, 5, 5, 5, 5, 5, 3, 5, 5, 3, 3, 5, 5, 3, 3, 5, 5, 5, 5, 5, 5, 5, 2, 2, 5, 5, 5, 5, 5, 3, 3, 3, 3, 3, 3, 3, 5, 3, 3, 3, 3, 3, 3, 4, 4, 4, 4, 4, 4, 4, 5, 3, 2, 2, 2, 5, 5, 5, 3, 3, 3, 3, 3, 3, 5, 5, 5, 5, 5, 5, 4, 4, 4, 4, 4, 4, 3, 3, 3, 3, 3, 3, 5, 3, 5, 5, 4, 3, 5, 3, 3, 5, 5, 5, 5, 5, 5, 5, 5, 5, 5, 5, 5, 5, 5, 5, 5, 3, 3, 3, 3, 5, 3, 3, 3, 4, 4, 4, 5, 5, 5, 5, 5, 5, 5, 3, 5, 5, 5, 5, 3, 3, 5, 5, 3, 3, 3, 3, 4, 3, 4, 4, 4, 4, 4, 3, 3, 4, 4, 4, 4, 4, 4, 5, 5, 3, 3, 4, 4, 4, 4, 4, 4, 5, 5, 3, 3, 4, 4, 4, 4, 4, 4, 5, 5, 3, 3, 4, 4, 4, 4, 4, 4, 3, 5, 4, 4, 4, 4, 4, 4, 3, 3, 4, 4, 4, 5, 5, 3, 3, 4, 4, 4, 4, 4, 4, 5, 5, 3, 3, 4, 4, 4, 3, 3, 3, 5, 5, 3, 3, 3, 3, 3, 3, 3, 3, 4, 3, 3, 3, 3, 4, 4, 3, 3, 3, 3, 2, 2, 3, 2, 2, 5, 2, 3, 5, 5, 3, 5, 5, 5, 3, 5, 5, 5, 5, 5, 5, 5, 5, 5, 5, 5, 0, 2, 6, 2, 2, 2, 2, 2, 2, 2, 2, 0, 2, 2, 2, 2, 2, 6, 2, 2, 0, 2, 6, 6, 2, 2, 2, 0, 2, 2, 6, 6, 0, 2, 2, 2, 6, 2, 2, 6, 2, 2, 2, 2, 2, 2, 2, 2, 2, 2, 2, 2, 2, 2, 2, 6, 2, 2, 6, 2, 2, 2, 2, 2, 2, 0, 2, 6, 2, 0, 6, 2, 2, 2, 0, 2, 2, 6, 2, 2, 5, 5, 5, 5, 5, 5, 2, 5, 2, 5, 5, 2, 5, 5, 5, 2, 5, 5, 5, 5, 5, 5, 5, 5, 6, 5, 5, 2, 5, 5, 5, 5, 5, 6, 5, 5, 5, 5, 5, 5, 5, 5, 5, 5, 5, 5, 2, 5, 5, 5, 5, 5, 5, 5, 5, 5, 5, 2, 5, 5, 5, 3, 2, 2, 5, 5, 5, 5, 5, 5, 5, 5, 5, 2, 6, 5, 5, 6, 5, 6, 0, 5, 5, 5, 5, 5, 5, 5, 5, 5, 2, 5, 2, 5, 5, 5, 5, 5, 5, 5, 2, 3, 5, 5, 2, 2, 2, 5, 5, 5, 6, 2, 2, 2, 2, 5, 5, 5, 5, 2, 6, 2, 6, 6, 6, 5, 5, 2, 2, 2, 2, 2, 2, 6, 2, 5, 6, 2, 5, 5, 5, 2, 5, 5, 2, 5, 5, 2, 5, 2, 2, 6, 5, 6, 6, 2, 2, 2, 2, 2, 2, 2, 2, 2, 0, 2, 6, 2, 0, 5, 2, 2, 0, 2, 0, 2, 0, 5, 2, 5, 1, 1, 1, 1, 1, 1, 1, 1, 1, 1, 1, 1, 1, 1, 1, 1, 1, 1, 1, 1, 1, 1, 1, 1, 1, 1, 1, 1, 1, 1])
me_icosphere.materials.append(mat_planetpurple)
me_icosphere.materials.append(mat_planetpurplelight)
me_icosphere.materials.append(mat_planetpurpledark)
me_icosphere.materials.append(mat_planetteal)
me_icosphere.materials.append(mat_planetteallight)
me_icosphere.materials.append(mat_planettealdark)
me_icosphere.materials.append(mat_planetbluemix)
me_icosphere.materials.append(mat_lavaglow)
me_icosphere.use_remesh_preserve_volume = False
me_icosphere.use_remesh_preserve_attributes = False
me_icosphere.use_mirror_vertex_groups = False
me_icosphere.update()

# ---- objects
ob_planetplatforms_011 = bpy.data.objects.new('PlanetPlatforms.011', me_icosphere_012)
ob_planetplatforms_010 = bpy.data.objects.new('PlanetPlatforms.010', me_icosphere_011)
ob_planetplatforms_009 = bpy.data.objects.new('PlanetPlatforms.009', me_icosphere_010)
ob_planetplatforms_008 = bpy.data.objects.new('PlanetPlatforms.008', me_icosphere_009)
ob_planetplatforms_007 = bpy.data.objects.new('PlanetPlatforms.007', me_icosphere_008)
ob_planetplatforms_006 = bpy.data.objects.new('PlanetPlatforms.006', me_icosphere_007)
ob_planetplatforms_005 = bpy.data.objects.new('PlanetPlatforms.005', me_icosphere_006)
ob_planetplatforms_004 = bpy.data.objects.new('PlanetPlatforms.004', me_icosphere_005)
ob_planetplatforms_003 = bpy.data.objects.new('PlanetPlatforms.003', me_icosphere_003)
ob_planetplatforms_002 = bpy.data.objects.new('PlanetPlatforms.002', me_icosphere_002)
ob_planetplatforms_001 = bpy.data.objects.new('PlanetPlatforms.001', me_icosphere_001)
ob_planetplatforms = bpy.data.objects.new('PlanetPlatforms', me_icosphere_004)
ob_planet = bpy.data.objects.new('Planet', me_icosphere)

# ---- transforms, parenting, visibility, modifiers, constraints
ob_planetplatforms_011.location = (0.0, 0.0, 0.0)
ob_planetplatforms_011.lineart.crease_threshold = 0.0
_vg = ob_planetplatforms_011.vertex_groups.new(name='Teal')
_vg = ob_planetplatforms_011.vertex_groups.new(name='Purple')
_vg = ob_planetplatforms_011.vertex_groups.new(name='Platforms')
_vg = ob_planetplatforms_011.vertex_groups.new(name='FloatingPlatforms')
ob_planetplatforms_010.location = (0.0, 0.0, 0.0)
ob_planetplatforms_010.lineart.crease_threshold = 0.0
_vg = ob_planetplatforms_010.vertex_groups.new(name='Teal')
_vg = ob_planetplatforms_010.vertex_groups.new(name='Purple')
_vg = ob_planetplatforms_010.vertex_groups.new(name='Platforms')
_vg = ob_planetplatforms_010.vertex_groups.new(name='FloatingPlatforms')
ob_planetplatforms_009.location = (0.0, 0.0, 0.0)
ob_planetplatforms_009.lineart.crease_threshold = 0.0
_vg = ob_planetplatforms_009.vertex_groups.new(name='Teal')
_vg = ob_planetplatforms_009.vertex_groups.new(name='Purple')
_vg = ob_planetplatforms_009.vertex_groups.new(name='Platforms')
_vg = ob_planetplatforms_009.vertex_groups.new(name='FloatingPlatforms')
ob_planetplatforms_008.location = (0.0, 0.0, 0.0)
ob_planetplatforms_008.lineart.crease_threshold = 0.0
_vg = ob_planetplatforms_008.vertex_groups.new(name='Teal')
_vg = ob_planetplatforms_008.vertex_groups.new(name='Purple')
_vg = ob_planetplatforms_008.vertex_groups.new(name='Platforms')
_vg = ob_planetplatforms_008.vertex_groups.new(name='FloatingPlatforms')
ob_planetplatforms_007.location = (0.0, 0.0, 0.0)
ob_planetplatforms_007.lineart.crease_threshold = 0.0
_vg = ob_planetplatforms_007.vertex_groups.new(name='Teal')
_vg = ob_planetplatforms_007.vertex_groups.new(name='Purple')
_vg = ob_planetplatforms_007.vertex_groups.new(name='Platforms')
_vg = ob_planetplatforms_007.vertex_groups.new(name='FloatingPlatforms')
ob_planetplatforms_006.location = (0.0, 0.0, 0.0)
ob_planetplatforms_006.lineart.crease_threshold = 0.0
_vg = ob_planetplatforms_006.vertex_groups.new(name='Teal')
_vg = ob_planetplatforms_006.vertex_groups.new(name='Purple')
_vg = ob_planetplatforms_006.vertex_groups.new(name='Platforms')
_vg = ob_planetplatforms_006.vertex_groups.new(name='FloatingPlatforms')
ob_planetplatforms_005.location = (0.0, 0.0, 0.0)
ob_planetplatforms_005.lineart.crease_threshold = 0.0
_vg = ob_planetplatforms_005.vertex_groups.new(name='Teal')
_vg = ob_planetplatforms_005.vertex_groups.new(name='Purple')
_vg = ob_planetplatforms_005.vertex_groups.new(name='Platforms')
_vg = ob_planetplatforms_005.vertex_groups.new(name='FloatingPlatforms')
ob_planetplatforms_004.location = (0.0, 0.0, 0.0)
ob_planetplatforms_004.lineart.crease_threshold = 0.0
_vg = ob_planetplatforms_004.vertex_groups.new(name='Teal')
_vg = ob_planetplatforms_004.vertex_groups.new(name='Purple')
_vg = ob_planetplatforms_004.vertex_groups.new(name='Platforms')
_vg = ob_planetplatforms_004.vertex_groups.new(name='FloatingPlatforms')
ob_planetplatforms_003.location = (0.0, 0.0, 0.0)
ob_planetplatforms_003.lineart.crease_threshold = 0.0
_vg = ob_planetplatforms_003.vertex_groups.new(name='Teal')
_vg = ob_planetplatforms_003.vertex_groups.new(name='Purple')
_vg = ob_planetplatforms_003.vertex_groups.new(name='Platforms')
_vg = ob_planetplatforms_003.vertex_groups.new(name='FloatingPlatforms')
ob_planetplatforms_002.location = (0.0, 0.0, 0.0)
ob_planetplatforms_002.lineart.crease_threshold = 0.0
_vg = ob_planetplatforms_002.vertex_groups.new(name='Teal')
_vg = ob_planetplatforms_002.vertex_groups.new(name='Purple')
_vg = ob_planetplatforms_002.vertex_groups.new(name='Platforms')
_vg = ob_planetplatforms_002.vertex_groups.new(name='FloatingPlatforms')
ob_planetplatforms_001.location = (0.0, 0.0, 0.0)
ob_planetplatforms_001.lineart.crease_threshold = 0.0
_vg = ob_planetplatforms_001.vertex_groups.new(name='Teal')
_vg = ob_planetplatforms_001.vertex_groups.new(name='Purple')
_vg = ob_planetplatforms_001.vertex_groups.new(name='Platforms')
_vg = ob_planetplatforms_001.vertex_groups.new(name='FloatingPlatforms')
ob_planetplatforms.location = (0.0, 0.0, 0.0)
ob_planetplatforms.lineart.crease_threshold = 0.0
_vg = ob_planetplatforms.vertex_groups.new(name='Teal')
_vg = ob_planetplatforms.vertex_groups.new(name='Purple')
_vg = ob_planetplatforms.vertex_groups.new(name='Platforms')
_vg = ob_planetplatforms.vertex_groups.new(name='FloatingPlatforms')
ob_planet.location = (0.0, 0.0, 0.0)
ob_planet.lineart.crease_threshold = 0.0
_vg = ob_planet.vertex_groups.new(name='Teal')
_vg = ob_planet.vertex_groups.new(name='Purple')
_vg = ob_planet.vertex_groups.new(name='Platforms')
_vg = ob_planet.vertex_groups.new(name='FloatingPlatforms')

# ---- collection membership
col_collection_1.objects.link(ob_planetplatforms_011)
col_collection_1.objects.link(ob_planetplatforms_010)
col_collection_1.objects.link(ob_planetplatforms_009)
col_collection_1.objects.link(ob_planetplatforms_008)
col_collection_1.objects.link(ob_planetplatforms_007)
col_collection_1.objects.link(ob_planetplatforms_006)
col_collection_1.objects.link(ob_planetplatforms_005)
col_collection_1.objects.link(ob_planetplatforms_004)
col_collection_1.objects.link(ob_planetplatforms_003)
col_collection_1.objects.link(ob_planetplatforms_002)
col_collection_1.objects.link(ob_planetplatforms_001)
col_collection_1.objects.link(ob_planetplatforms)
col_collection_1.objects.link(ob_planet)

# ---- scene / render settings (as saved in the file)
scene.frame_start = 8; scene.frame_end = 36; scene.frame_set(30)
scene.render.engine = 'BLENDER_EEVEE_NEXT'
scene.render.resolution_x = 2043
scene.render.resolution_y = 1864
scene.render.resolution_percentage = 63
scene.render.dither_intensity = 0.0
scene.cycles.use_denoising = False
scene.cycles.samples = 128
scene.cycles.sampling_pattern = 'TABULATED_SOBOL'
scene.cycles.use_adaptive_sampling = False
scene.cycles.use_light_tree = False
scene.cycles.blur_glossy = 0.0
scene.cycles.sample_clamp_indirect = 0.0
scene.view_settings.view_transform = 'Standard'
bpy.context.view_layer.update()

# ---- added for rendering (the .blend has no active camera): camera
cam_auto = bpy.data.cameras.new('AutoCamera')
cam_auto.lens = 50.0
cam_auto.sensor_width = 36.0
cam_auto.clip_end = 2892.57
ob_auto_camera = bpy.data.objects.new('AutoCamera', cam_auto)
scene.collection.objects.link(ob_auto_camera)
ob_auto_camera.location = (163.467, -198.7, 132.687)
ob_auto_camera.rotation_euler = (1.09748, -7.21219e-08, 0.694738)
scene.camera = ob_auto_camera
bpy.context.view_layer.update()
